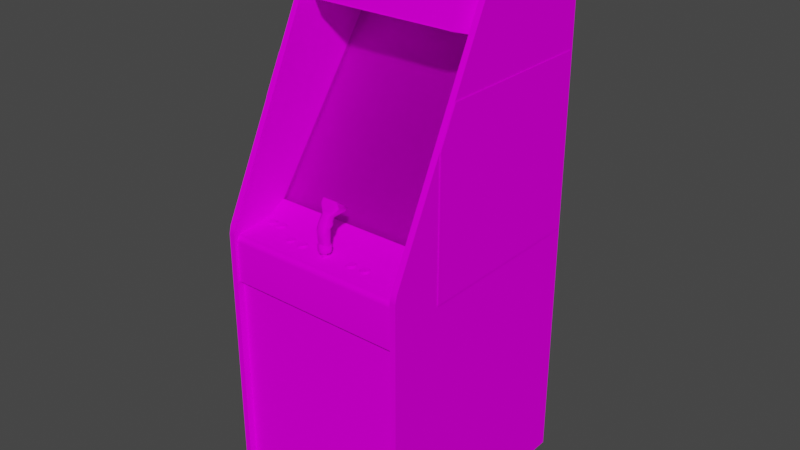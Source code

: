 # Source: cobra.blend  (saved by Blender 2.93.20; exported with 4.5.12 LTS)
import bpy
from mathutils import Matrix  # noqa: F401  (used for matrix-valued properties, if any)

bpy.ops.wm.read_factory_settings(use_empty=True)
scene = bpy.context.scene
scene.name = 'Scene'

# ---- images (referenced by path relative to the original .blend; pixels are not part of the script)
import os
ASSET_DIR = os.environ.get("B2B_ASSET_DIR", "")  # directory of the original .blend (textures are referenced by path, not embedded)
HERE = os.path.dirname(os.path.abspath(__file__))  # packed textures are extracted next to this script under _unpacked/

def load_image(name, relpath, width, height, colorspace="sRGB"):
    """Load a texture the original file referenced (path relative to the .blend, or extracted next to this script)."""
    p = next((c for c in (os.path.join(HERE, relpath), os.path.join(ASSET_DIR, relpath)) if relpath and os.path.exists(c)), "")
    if p:
        img = bpy.data.images.load(p, check_existing=True)
        img.name = name
    else:  # same state as the original file: an image datablock whose file is absent (Cycles renders it pink)
        img = bpy.data.images.new(name, width, height)
        img.source = "FILE"
        img.filepath = "//" + (relpath or name)
    img.colorspace_settings.name = colorspace
    return img
img_cobramarqueemap_tiff = load_image('cobramarqueemap.TIFF', 'cobramarqueemap.TIFF', 1024, 1024, 'sRGB')
img_cobrasnapmap_tiff = load_image('cobrasnapmap.TIFF', 'cobrasnapmap.TIFF', 1024, 1024, 'sRGB')
img_cobraglassblack_tiff = load_image('cobraglassblack.TIFF', 'cobraglassblack.TIFF', 1024, 1024, 'sRGB')
img_cobrabezelmap_tiff = load_image('cobrabezelmap.TIFF', 'cobrabezelmap.TIFF', 1024, 1024, 'sRGB')
img_cobraall_tiff = load_image('cobraall.TIFF', 'cobraall.TIFF', 1024, 1024, 'sRGB')

# ---- materials (node trees are filled in below, after node groups)
mat_cobramarquee = bpy.data.materials.new('cobramarquee')
mat_cobramarquee.use_transparent_shadow = False
mat_cobramarquee.roughness = 0.8807
mat_cobramarquee.specular_intensity = 0.0
mat_cobrasnap = bpy.data.materials.new('cobrasnap')
mat_cobrasnap.use_transparent_shadow = False
mat_cobrasnap.roughness = 0.8807
mat_cobrasnap.specular_intensity = 0.0
mat_cobraglass = bpy.data.materials.new('cobraglass')
mat_cobraglass.use_transparent_shadow = False
mat_cobraglass.roughness = 0.8807
mat_cobraglass.specular_intensity = 0.0
mat_cobrabezel = bpy.data.materials.new('cobrabezel')
mat_cobrabezel.use_transparent_shadow = False
mat_cobrabezel.roughness = 0.8807
mat_cobrabezel.specular_intensity = 0.0
mat_cobraall = bpy.data.materials.new('cobraall')
mat_cobraall.use_transparent_shadow = False
mat_cobraall.roughness = 0.8807
mat_cobraall.specular_intensity = 0.0

# ---- node groups
ng_auto_smooth = bpy.data.node_groups.new('Auto Smooth', 'GeometryNodeTree')
_s = ng_auto_smooth.interface.new_socket(name='Geometry', in_out='OUTPUT', socket_type='NodeSocketGeometry')
_s = ng_auto_smooth.interface.new_socket(name='Geometry', in_out='INPUT', socket_type='NodeSocketGeometry')
_s = ng_auto_smooth.interface.new_socket(name='Angle', in_out='INPUT', socket_type='NodeSocketFloat')
_s.subtype = 'ANGLE'
_s.min_value = 0.0
_s.max_value = 3.142
ng_auto_smooth.is_modifier = True
_N = ng_auto_smooth.nodes; _L = ng_auto_smooth.links
n0 = _N.new('NodeGroupOutput'); n0.name = 'Group Output'; n0.location = (480, -100)
n1 = _N.new('NodeGroupInput'); n1.name = 'Group Input'; n1.location = (-420, -300)
n2 = _N.new('NodeGroupInput'); n2.name = 'Group Input.001'; n2.location = (-60, -100)
n3 = _N.new('GeometryNodeSetShadeSmooth'); n3.name = 'Set Shade Smooth'; n3.location = (120, -100)
n3.domain = 'EDGE'
n4 = _N.new('GeometryNodeSetShadeSmooth'); n4.name = 'Set Shade Smooth.001'; n4.location = (300, -100)
n5 = _N.new('GeometryNodeInputMeshEdgeAngle'); n5.name = 'Edge Angle'; n5.location = (-420, -220)
n6 = _N.new('GeometryNodeInputEdgeSmooth'); n6.name = 'Is Edge Smooth'; n6.location = (-60, -160)
n7 = _N.new('GeometryNodeInputShadeSmooth'); n7.name = 'Is Face Smooth'; n7.location = (-240, -340)
n8 = _N.new('FunctionNodeBooleanMath'); n8.name = 'Boolean Math'; n8.location = (-60, -220)
n9 = _N.new('FunctionNodeCompare'); n9.name = 'Compare'; n9.location = (-240, -180)
n9.operation = 'LESS_EQUAL'
_L.new(n5.outputs[0], n9.inputs[0])
_L.new(n4.outputs[0], n0.inputs[0])
_L.new(n1.outputs[1], n9.inputs[1])
_L.new(n9.outputs[0], n8.inputs[0])
_L.new(n7.outputs[0], n8.inputs[1])
_L.new(n2.outputs[0], n3.inputs[0])
_L.new(n6.outputs[0], n3.inputs[1])
_L.new(n3.outputs[0], n4.inputs[0])
_L.new(n8.outputs[0], n3.inputs[2])
n0.is_active_output = True

# ---- material node trees
mat_cobramarquee.use_nodes = True; mat_cobramarquee.node_tree.nodes.clear()
_N = mat_cobramarquee.node_tree.nodes; _L = mat_cobramarquee.node_tree.links
n0 = _N.new('ShaderNodeBsdfPrincipled'); n0.name = 'Principled BSDF'; n0.location = (10, 300)
n0.distribution = 'GGX'
n0.subsurface_method = 'BURLEY'
n0.inputs[2].default_value = 0.8807
n0.inputs[3].default_value = 1.45
n0.inputs[13].default_value = 0.0
n0.inputs[27].default_value = (0.0, 0.0, 0.0, 1.0)
n0.inputs[28].default_value = 1.0
n1 = _N.new('ShaderNodeOutputMaterial'); n1.name = 'Material Output'; n1.location = (300, 300)
n2 = _N.new('ShaderNodeTexImage'); n2.name = 'Image Texture'; n2.location = (-300, 600)
n2.image = img_cobramarqueemap_tiff
_L.new(n0.outputs[0], n1.inputs[0])
_L.new(n2.outputs[0], n0.inputs[0])
n1.is_active_output = True
mat_cobrasnap.use_nodes = True; mat_cobrasnap.node_tree.nodes.clear()
_N = mat_cobrasnap.node_tree.nodes; _L = mat_cobrasnap.node_tree.links
n0 = _N.new('ShaderNodeBsdfPrincipled'); n0.name = 'Principled BSDF'; n0.location = (10, 300)
n0.distribution = 'GGX'
n0.subsurface_method = 'BURLEY'
n0.inputs[2].default_value = 0.8807
n0.inputs[3].default_value = 1.45
n0.inputs[13].default_value = 0.0
n0.inputs[27].default_value = (0.0, 0.0, 0.0, 1.0)
n0.inputs[28].default_value = 1.0
n1 = _N.new('ShaderNodeOutputMaterial'); n1.name = 'Material Output'; n1.location = (300, 300)
n2 = _N.new('ShaderNodeTexImage'); n2.name = 'Image Texture'; n2.location = (-300, 600)
n2.image = img_cobrasnapmap_tiff
_L.new(n0.outputs[0], n1.inputs[0])
_L.new(n2.outputs[0], n0.inputs[0])
n1.is_active_output = True
mat_cobraglass.use_nodes = True; mat_cobraglass.node_tree.nodes.clear()
_N = mat_cobraglass.node_tree.nodes; _L = mat_cobraglass.node_tree.links
n0 = _N.new('ShaderNodeBsdfPrincipled'); n0.name = 'Principled BSDF'; n0.location = (10, 300)
n0.distribution = 'GGX'
n0.subsurface_method = 'BURLEY'
n0.inputs[2].default_value = 0.8807
n0.inputs[3].default_value = 1.45
n0.inputs[4].default_value = 0.2
n0.inputs[13].default_value = 0.0
n0.inputs[27].default_value = (0.0, 0.0, 0.0, 1.0)
n0.inputs[28].default_value = 1.0
n1 = _N.new('ShaderNodeOutputMaterial'); n1.name = 'Material Output'; n1.location = (300, 300)
n2 = _N.new('ShaderNodeTexImage'); n2.name = 'Image Texture'; n2.location = (-300, 600)
n2.image = img_cobraglassblack_tiff
_L.new(n0.outputs[0], n1.inputs[0])
_L.new(n2.outputs[0], n0.inputs[0])
n1.is_active_output = True
mat_cobrabezel.use_nodes = True; mat_cobrabezel.node_tree.nodes.clear()
_N = mat_cobrabezel.node_tree.nodes; _L = mat_cobrabezel.node_tree.links
n0 = _N.new('ShaderNodeBsdfPrincipled'); n0.name = 'Principled BSDF'; n0.location = (10, 300)
n0.distribution = 'GGX'
n0.subsurface_method = 'BURLEY'
n0.inputs[2].default_value = 0.8807
n0.inputs[3].default_value = 1.45
n0.inputs[13].default_value = 0.0
n0.inputs[27].default_value = (0.0, 0.0, 0.0, 1.0)
n0.inputs[28].default_value = 1.0
n1 = _N.new('ShaderNodeOutputMaterial'); n1.name = 'Material Output'; n1.location = (300, 300)
n2 = _N.new('ShaderNodeTexImage'); n2.name = 'Image Texture'; n2.location = (-300, 600)
n2.image = img_cobrabezelmap_tiff
_L.new(n0.outputs[0], n1.inputs[0])
_L.new(n2.outputs[0], n0.inputs[0])
n1.is_active_output = True
mat_cobraall.use_nodes = True; mat_cobraall.node_tree.nodes.clear()
_N = mat_cobraall.node_tree.nodes; _L = mat_cobraall.node_tree.links
n0 = _N.new('ShaderNodeBsdfPrincipled'); n0.name = 'Principled BSDF'; n0.location = (10, 300)
n0.distribution = 'GGX'
n0.subsurface_method = 'BURLEY'
n0.inputs[2].default_value = 0.8807
n0.inputs[3].default_value = 1.45
n0.inputs[13].default_value = 0.0
n0.inputs[27].default_value = (0.0, 0.0, 0.0, 1.0)
n0.inputs[28].default_value = 1.0
n1 = _N.new('ShaderNodeOutputMaterial'); n1.name = 'Material Output'; n1.location = (300, 300)
n2 = _N.new('ShaderNodeTexImage'); n2.name = 'Image Texture'; n2.location = (-300, 600)
n2.image = img_cobraall_tiff
_L.new(n0.outputs[0], n1.inputs[0])
_L.new(n2.outputs[0], n0.inputs[0])
n1.is_active_output = True

# ---- world
world_world = bpy.data.worlds.new('World'); scene.world = world_world
world_world.use_nodes = True; world_world.node_tree.nodes.clear()
_N = world_world.node_tree.nodes; _L = world_world.node_tree.links
n0 = _N.new('ShaderNodeOutputWorld'); n0.name = 'World Output'; n0.location = (300, 300)
n1 = _N.new('ShaderNodeBackground'); n1.name = 'Background'; n1.location = (10, 300)
n1.inputs[0].default_value = (0.05088, 0.05088, 0.05088, 1.0)
_L.new(n1.outputs[0], n0.inputs[0])
n0.is_active_output = True
world_world.color = (0.05088, 0.05088, 0.05088)
world_world.use_sun_shadow = False
world_world.sun_shadow_jitter_overblur = 0.0

# ---- meshes
me_cobra = bpy.data.meshes.new('cobra')
me_cobra.from_pydata([(0.1098, 0.577, -0.4238), (0.1098, 0.665, -0.4238), (-0.04773, 0.577, -0.4238), (-0.04773, 0.665, -0.4238), (0.1786, 0.09759, -0.1787), (0.1794, 0.1978, -0.2455), (0.04618, 0.1998, -0.2364), (0.04736, 0.09798, -0.1708), (-0.08349, 0.197, -0.2455), (-0.08152, 0.2956, -0.3181), (-0.08113, 0.0972, -0.1783), (0.1782, 0.296, -0.3181), (0.04696, 0.2988, -0.3123), (0.04814, 0.3585, -0.3614), (0.2584, 0.09877, -0.1873), (-0.1475, 0.04298, -0.15), (-0.07681, 0.0363, -0.1402), (0.2477, 0.3459, -0.3633), (0.1762, 0.03669, -0.1402), (0.04893, 0.03512, -0.1335), (0.04893, 0.03512, -0.1343), (-0.07681, 0.0363, -0.1405), (-0.07759, 0.3546, -0.3641), (0.04814, 0.3581, -0.3622), (0.1758, 0.355, -0.3649), (-0.1581, 0.09759, -0.1873), (-0.1621, 0.1946, -0.2541), (-0.1617, 0.1946, -0.2549), (-0.1585, 0.2909, -0.324), (0.1754, 0.355, -0.3645), (0.258, 0.2921, -0.3236), (0.2611, 0.1958, -0.2541), (0.2615, 0.1954, -0.2549), (0.2587, 0.09838, -0.1881), (0.2485, 0.04376, -0.1504), (0.1762, 0.03669, -0.1409), (-0.1581, 0.09759, -0.1877), (0.258, 0.2917, -0.3244), (-0.1585, 0.2909, -0.3233), (-0.1483, 0.3451, -0.3633), (-0.07759, 0.3542, -0.3649), (0.2485, 0.04376, -0.1508), (0.2477, 0.3459, -0.3637), (-0.1479, 0.3451, -0.3637), (-0.1475, 0.04298, -0.1504), (0.3491, -0.0525, -0.03092), (0.3491, 0.4795, -0.4183), (-0.2631, 0.4795, -0.4183), (-0.2631, -0.0525, -0.03092), (0.3491, -0.05604, -0.03956), (0.3491, 0.476, -0.427), (-0.2631, 0.476, -0.427), (-0.2631, -0.05604, -0.03956), (0.3699, 0.8084, -0.6443), (0.3699, -0.06586, 0.1722), (0.3499, 0.8084, -0.6443), (-0.2627, -0.06586, 0.1722), (-0.2627, 0.8084, -0.6443), (-0.2827, -1.045, -0.6411), (-0.2627, -1.043, 0.1785), (0.3515, 0.799, -0.6341), (-0.2638, -1.041, -0.6199), (-0.2638, 0.799, -0.6341), (0.3515, -1.041, -0.6199), (-0.2638, 0.7777, -0.5971), (0.3699, -1.045, -0.6411), (0.3499, -1.045, -0.6411), (-0.2827, -1.043, 0.1785), (-0.2627, -1.045, -0.6411), (0.3487, -1.043, 0.1534), (0.3487, -0.2541, 0.1534), (0.3727, 0.417, -0.06785), (0.3727, -0.181, -0.006165), (0.3727, -0.181, -0.6321), (-0.2851, 0.417, -0.06785), (-0.2851, -0.181, -0.6321), (-0.2851, -0.181, -0.006165), (-0.2662, -1.043, 0.1534), (-0.2851, 0.417, -0.6321), (0.3727, 0.417, -0.6321), (0.3499, -0.09298, 0.1785), (0.3699, -0.09298, 0.1785), (-0.2827, 0.8084, -0.6443), (-0.2827, 0.7872, -0.2498), (0.3491, 0.476, -0.4262), (-0.2611, 0.5612, -0.2022), (-0.2611, 0.476, -0.4262), (0.3491, 0.5612, -0.2022), (0.3515, 0.7938, -0.2706), (-0.2638, 0.7938, -0.2706), (-0.2662, -0.08315, 0.02763), (-0.2662, -0.09455, 0.1565), (0.3554, 0.8052, -0.2604), (-0.2623, 0.8052, -0.5735), (-0.2701, 0.8052, -0.2604), (0.3475, 0.8052, -0.5735), (0.3515, 0.7777, -0.5971), (0.3515, 0.786, -0.2969), (-0.2638, 0.786, -0.2969), (0.03046, 0.04298, 0.09482), (0.03007, 0.01665, 0.1129), (0.04854, 0.01665, 0.1129), (0.04893, 0.001326, 0.08814), (0.04893, -0.05368, 0.08971), (0.03046, 0.001326, 0.08774), (0.3487, -0.2541, 0.1695), (-0.2662, -0.1169, 0.1695), (0.01435, 0.08266, 0.0732), (0.06543, 0.08266, 0.07399), (0.01474, 0.05123, 0.03195), (0.05404, 0.03158, 0.02959), (0.04893, 0.03001, 0.07085), (0.03085, 0.03001, 0.07045), (0.0674, 0.04219, 0.03941), (0.05797, 0.0414, 0.08931), (0.05836, 0.03394, 0.07596), (0.04854, 0.04298, 0.09482), (-0.2151, -0.07962, 0.06063), (-0.1016, -0.08119, 0.08656), (-0.1149, -0.08197, 0.09403), (0.1401, -0.08158, 0.08499), (0.1472, -0.08315, 0.1046), (0.0391, -0.03679, 0.1003), (0.04068, -0.05172, 0.07988), (0.03989, -0.05015, 0.1243), (0.03989, -0.07058, 0.1231), (0.05443, -0.07097, 0.1176), (0.1912, -0.08158, 0.08499), (0.1778, -0.08197, 0.09285), (-0.05166, -0.08119, 0.08656), (-0.06502, -0.08197, 0.09403), (0.04814, -0.05133, 0.116), (0.04814, -0.02225, 0.1207), (0.03007, -0.05093, 0.1156), (0.03046, -0.05368, 0.08931), (0.05797, 0.01547, 0.107), (0.05797, -0.0525, 0.09639), (0.05797, 0.002897, 0.09482), (0.05757, -0.003782, 0.1141), (0.01396, 0.04219, 0.03863), (0.02182, 0.03394, 0.07556), (0.02142, 0.0414, 0.08853), (0.02182, 0.02412, 0.08342), (0.02142, 0.01547, 0.1066), (-0.1966, -0.07844, 0.04884), (0.3727, 0.2925, -0.006165), (-0.2851, 0.2925, -0.006165), (0.02142, -0.0525, 0.0956), (0.02103, -0.003782, 0.1133), (0.02142, 0.002897, 0.09442), (0.03007, -0.02225, 0.1204), (0.06622, 0.05123, 0.03273), (0.02732, 0.03158, 0.0292), (-0.04459, -0.08315, 0.1058), (0.2839, 0.5734, -0.1492), (-0.1959, 0.5734, -0.1492), (0.2851, 0.8052, -0.2081), (-0.1994, 0.8052, -0.2081), (0.05521, -0.07176, 0.08814), (0.06268, -0.05093, 0.1023), (0.04068, -0.07215, 0.08185), (0.04028, -0.08001, 0.09207), (0.02967, -0.07962, 0.1027), (0.05561, -0.05054, 0.118), (0.05639, -0.05172, 0.08656), (0.02182, 0.01193, 0.08264), (0.04893, 0.02294, 0.07831), (0.04893, 0.006434, 0.07281), (0.03046, 0.02294, 0.07792), (0.1267, -0.0859, 0.1007), (0.1259, -0.08551, 0.09639), (0.12, -0.08865, 0.09639), (0.02496, -0.05172, 0.08578), (0.02575, -0.07176, 0.08774), (0.01946, -0.07136, 0.1023), (0.02535, -0.07097, 0.1168), (0.1267, -0.08197, 0.09285), (0.01357, 0.06734, 0.08106), (0.05718, 0.05162, 0.08774), (0.02221, 0.05123, 0.08774), (-0.1173, -0.08747, 0.08617), (-0.1204, -0.08826, 0.09167), (-0.1149, -0.08512, 0.09364), (0.1754, -0.08983, 0.1078), (0.1802, -0.09022, 0.1117), (0.1833, -0.08669, 0.107), (-0.05048, -0.09062, 0.1152), (-0.04459, -0.09022, 0.1129), (-0.04773, -0.08669, 0.1082), (-0.05166, -0.08669, 0.1097), (-0.05559, -0.08669, 0.1097), (-0.05677, -0.09062, 0.1152), (-0.09449, -0.08512, 0.0901), (-0.09213, -0.08512, 0.09364), (-0.08663, -0.08826, 0.09167), (-0.1947, -0.08158, 0.04491), (-0.1915, -0.08119, 0.04216), (-0.1943, -0.08394, 0.03706), (0.3699, 0.8084, -0.2859), (0.01789, -0.05093, 0.1015), (0.02417, -0.05054, 0.1172), (0.04028, -0.03639, 0.1031), (0.05836, 0.02412, 0.08381), (0.06072, -0.07136, 0.1031), (0.03243, -0.07922, 0.1105), (0.04775, -0.07922, 0.1105), (0.04736, -0.1535, 0.1094), (0.04343, 0.02569, 0.08814), (-0.1016, -0.08669, 0.1097), (-0.1055, -0.08669, 0.1097), (-0.1067, -0.09062, 0.1152), (-0.08545, -0.08865, 0.09757), (0.1472, -0.0863, 0.1042), (0.144, -0.08669, 0.107), (0.1472, -0.09022, 0.1117), (0.1291, -0.09022, 0.1117), (0.135, -0.09022, 0.1137), (0.1358, -0.08669, 0.1082), (0.07565, 0.0638, 0.07556), (0.02182, 0.05044, 0.08696), (0.05718, 0.05044, 0.08735), (-0.1876, -0.08315, 0.06456), (-0.1915, -0.08315, 0.06299), (-0.1943, -0.08669, 0.0677), (-0.1915, -0.07962, 0.06338), (-0.05166, -0.08472, 0.08617), (-0.04773, -0.08472, 0.08774), (-0.04459, -0.08747, 0.08224), (-0.06738, -0.08747, 0.08617), (-0.07052, -0.08826, 0.09167), (-0.06502, -0.08512, 0.09364), (-0.03673, -0.08826, 0.09167), (-0.03987, -0.08747, 0.08617), (-0.04459, -0.08512, 0.0901), (-0.04223, -0.08512, 0.09364), (-0.04184, -0.08551, 0.09796), (-0.03594, -0.08865, 0.09757), (0.3487, -0.08315, 0.02763), (-0.2662, -0.04779, -0.03328), (0.3499, 0.7872, -0.2498), (0.3499, -0.06586, 0.1722), (0.3699, -1.043, 0.1785), (-0.2827, -0.09298, 0.1785), (0.04736, 0.02608, 0.0956), (0.04343, 0.02687, 0.1031), (0.02614, 0.009184, 0.07753), (0.2014, -0.08551, 0.09639), (0.2006, -0.0859, 0.1007), (0.2061, -0.08944, 0.1023), (0.1923, -0.09022, 0.1137), (0.1982, -0.09022, 0.1117), (0.1951, -0.08669, 0.107), (0.03635, 0.02804, 0.07871), (-0.2155, -0.08669, 0.0677), (-0.2104, -0.0863, 0.06377), (-0.2151, -0.08315, 0.06024), (-0.2379, -0.0863, 0.06377), (-0.2332, -0.08669, 0.0677), (-0.2304, -0.08315, 0.06299), (0.2073, -0.08865, 0.09639), (0.1912, -0.08472, 0.0846), (0.1951, -0.08472, 0.08617), (0.1982, -0.08747, 0.08067), (-0.2265, -0.08119, 0.04059), (-0.2222, -0.08119, 0.04059), (-0.2214, -0.08355, 0.0347), (-0.2355, -0.08197, 0.04845), (-0.2336, -0.08158, 0.04491), (-0.2379, -0.08433, 0.04059), (-0.06738, -0.08983, 0.109), (-0.06266, -0.09022, 0.1129), (-0.05952, -0.08669, 0.1082), (-0.06502, -0.0859, 0.1019), (-0.0658, -0.08551, 0.09796), (-0.0717, -0.08865, 0.09757), (0.1413, -0.08708, 0.07871), (0.135, -0.08708, 0.07871), (0.1358, -0.08472, 0.0846), (0.155, -0.08826, 0.0901), (0.1519, -0.08787, 0.0846), (0.1472, -0.08512, 0.08892), (0.02064, 0.07912, 0.07635), (0.05875, 0.07873, 0.07635), (0.004921, 0.0638, 0.07438), (0.1802, -0.0863, 0.1042), (0.1723, -0.08826, 0.0901), (0.1715, -0.08865, 0.09639), (0.1774, -0.08551, 0.09639), (-0.1684, -0.08472, 0.04649), (-0.1715, -0.08433, 0.04099), (-0.1762, -0.08158, 0.04491), (-0.1735, -0.08197, 0.05277), (-0.1743, -0.08237, 0.0567), (-0.1684, -0.0859, 0.05867), (0.1923, -0.08708, 0.07871), (0.1861, -0.08708, 0.07871), (0.1872, -0.08472, 0.0846), (0.1802, -0.08512, 0.08892), (0.1833, -0.08472, 0.08617), (0.1802, -0.08747, 0.08067), (-0.1126, -0.08512, 0.0901), (-0.09449, -0.08747, 0.08224), (-0.1004, -0.08708, 0.07988), (-0.1016, -0.08472, 0.08617), (-0.2021, -0.08472, 0.04649), (-0.2033, -0.08512, 0.05238), (-0.1974, -0.08197, 0.05277), (-0.1966, -0.08237, 0.0567), (0.1491, -0.08551, 0.09246), (0.1491, -0.08276, 0.1007), (0.3487, -0.04779, -0.03328), (0.05757, -0.05172, 0.1097), (-0.1216, -0.08865, 0.09757), (-0.1204, -0.08944, 0.1039), (-0.1149, -0.0859, 0.1019), (-0.1821, -0.08355, 0.0347), (-0.1884, -0.08355, 0.0347), (-0.1876, -0.08119, 0.04099), (-0.1794, -0.08119, 0.04216), (0.02103, -0.05172, 0.1094), (0.1244, -0.08787, 0.0846), (0.1212, -0.08826, 0.0901), (0.1267, -0.08551, 0.09246), (0.1287, -0.08512, 0.08892), (0.0391, -0.1535, 0.1094), (0.03478, -0.1539, 0.1019), (0.3499, -1.043, 0.1785), (-0.2627, 0.7872, -0.2498), (0.3699, 0.7872, -0.2498), (-0.1766, -0.08669, 0.0677), (-0.1715, -0.0863, 0.06377), (-0.1762, -0.08276, 0.06024), (-0.1884, -0.08669, 0.07006), (-0.2065, -0.08551, 0.05199), (-0.2076, -0.08472, 0.04609), (-0.2132, -0.08197, 0.04845), (-0.2132, -0.08276, 0.0567), (0.04775, -0.07962, 0.0956), (-0.2155, -0.08394, 0.03666), (-0.2183, -0.08119, 0.04216), (-0.2151, -0.08158, 0.04491), (-0.2104, -0.08433, 0.04059), (0.03635, 0.007612, 0.06574), (0.1318, -0.08669, 0.107), (-0.1004, -0.09062, 0.1152), (-0.09449, -0.09022, 0.1129), (-0.09763, -0.08669, 0.1082), (-0.05048, -0.08708, 0.07988), (-0.05166, -0.08355, 0.1101), (0.05364, 0.009184, 0.07792), (0.05836, 0.01193, 0.08342), (-0.2336, -0.08315, 0.06024), (-0.241, -0.08472, 0.04609), (-0.2422, -0.08551, 0.05199), (-0.2363, -0.08237, 0.05238), (0.1212, -0.08944, 0.1023), (-0.03987, -0.08983, 0.109), (-0.03673, -0.08944, 0.1039), (-0.04223, -0.0859, 0.1019), (-0.2273, -0.08355, 0.0347), (-0.2332, -0.08394, 0.03666), (-0.2304, -0.08119, 0.04216), (0.2061, -0.08826, 0.0901), (0.203, -0.08787, 0.0846), (0.1986, -0.08512, 0.08892), (0.04264, 0.02019, 0.06613), (0.03635, 0.03158, 0.0681), (0.04264, 0.03158, 0.06849), (0.1519, -0.08983, 0.1078), (-0.2183, -0.08315, 0.06299), (-0.2222, -0.08355, 0.06417), (-0.2214, -0.08708, 0.06967), (0.1986, -0.0863, 0.1042), (0.1833, -0.08355, 0.107), (-0.2827, 0.8084, -0.2859), (-0.2627, 0.8084, -0.2859), (0.3499, 0.8084, -0.2859), (-0.09213, -0.0859, 0.1019), (-0.09449, -0.0863, 0.1054), (-0.08977, -0.08983, 0.109), (-0.09449, -0.08158, 0.09049), (-0.09134, -0.08237, 0.09835), (0.06582, 0.06812, 0.08067), (0.3487, -0.1169, 0.1695), (-0.1126, -0.09022, 0.1129), (-0.1094, -0.08669, 0.1082), (-0.1126, -0.0863, 0.1054), (-0.1173, -0.08983, 0.109), (0.03085, 0.006434, 0.07242), (-0.05952, -0.08472, 0.08774), (-0.05559, -0.08472, 0.08617), (-0.05677, -0.08708, 0.07988), (-0.06305, -0.08512, 0.0901), (0.1401, -0.08472, 0.0846), (0.144, -0.08472, 0.08617), (0.1472, -0.08747, 0.08067), (0.1358, -0.08158, 0.08499), (-0.09763, -0.08472, 0.08774), (-0.1055, -0.08472, 0.08617), (-0.06502, -0.08276, 0.1023), (-0.05952, -0.08355, 0.1086), (-0.06305, -0.08315, 0.1058), (-0.06305, -0.0863, 0.1054), (0.1778, -0.0859, 0.1007), (-0.2662, -0.2541, 0.1695), (-0.2662, -0.2541, 0.1534), (-0.04223, -0.08197, 0.09403), (-0.04184, -0.08237, 0.09835), (-0.09763, -0.08355, 0.1086), (-0.1016, -0.08355, 0.1101), (-0.09213, -0.08276, 0.1023), (-0.1947, -0.07962, 0.06063), (-0.1966, -0.07922, 0.0571), (-0.1735, -0.07883, 0.05277), (-0.1094, -0.08355, 0.1086), (-0.1157, -0.08237, 0.09835), (-0.1157, -0.08551, 0.09796), (0.3487, -0.09455, 0.1565), (0.0391, 0.02608, 0.0956), (0.03046, 0.02608, 0.0956), (0.03478, 0.02687, 0.1031), (0.04343, -0.1531, 0.1168), (0.03478, -0.1531, 0.1168), (0.03635, 0.02019, 0.06613), (0.04264, 0.03079, 0.06063), (-0.1794, -0.08315, 0.06299), (-0.1833, -0.08315, 0.06456), (-0.1821, -0.08669, 0.07006), (-0.1743, -0.07922, 0.0571), (-0.1762, -0.07962, 0.06063), (-0.04459, -0.0863, 0.1054), (-0.2021, -0.0859, 0.05867), (-0.199, -0.0863, 0.06377), (-0.1947, -0.08276, 0.06024), (0.155, -0.08944, 0.1023), (0.1558, -0.08865, 0.09639), (0.1499, -0.08551, 0.09639), (-0.199, -0.08433, 0.04099), (-0.2273, -0.08708, 0.06967), (-0.08663, -0.08944, 0.1039), (-0.06266, -0.08747, 0.08224), (-0.07052, -0.08944, 0.1039), (-0.1067, -0.08708, 0.07988), (-0.1126, -0.08747, 0.08224), (-0.1094, -0.08472, 0.08774), (-0.1676, -0.08512, 0.05238), (0.1754, -0.08787, 0.0846), (0.1951, -0.08158, 0.08656), (0.2014, -0.08237, 0.09678), (-0.2355, -0.08276, 0.0567), (-0.2336, -0.07962, 0.06063), (-0.2355, -0.07962, 0.0567), (0.04264, 0.02804, 0.07871), (0.1358, -0.08355, 0.1086), (-0.2355, -0.07883, 0.04884), (-0.2304, -0.08001, 0.06299), (-0.2222, -0.08001, 0.06456), (0.1986, -0.08315, 0.1046), (0.1951, -0.08355, 0.107), (-0.1915, -0.07804, 0.04256), (-0.1833, -0.07804, 0.04099), (-0.1794, -0.07804, 0.04256), (0.03007, -0.003389, 0.1204), (0.04814, -0.003389, 0.1207), (0.04264, 0.007612, 0.06574), (0.04264, 0.00997, 0.07988), (0.03635, 0.00997, 0.07988), (0.1778, -0.08276, 0.1007), (0.1401, -0.08355, 0.1086), (-0.04773, -0.08158, 0.08774), (-0.04459, -0.08158, 0.09049), (-0.09213, -0.08197, 0.09403), (-0.09134, -0.08551, 0.09796), (-0.1762, -0.07844, 0.04531), (-0.1743, -0.08158, 0.04845), (-0.2222, -0.07804, 0.04099), (0.03046, -0.1535, 0.1094), (0.03478, 0.02569, 0.08814), (0.04343, -0.1539, 0.1019), (-0.05559, -0.08119, 0.08656), (-0.05952, -0.08158, 0.08774), (0.2006, -0.08276, 0.1007), (-0.1833, -0.08001, 0.06456), (0.1491, -0.0859, 0.1007), (0.1499, -0.08237, 0.09678), (0.1912, -0.08669, 0.1082), (0.1872, -0.08669, 0.1082), (0.1861, -0.09022, 0.1137), (0.1912, -0.08355, 0.1086), (0.2006, -0.08551, 0.09246), (0.1318, -0.08472, 0.08617), (-0.1833, -0.08119, 0.04099), (-0.1876, -0.07804, 0.04099), (-0.2124, -0.08237, 0.05238), (0.1802, -0.08315, 0.1046), (-0.2363, -0.07922, 0.05277), (-0.2627, -0.09298, 0.1785), (-0.2827, -0.06586, 0.1722), (0.1833, -0.08158, 0.08656), (0.1872, -0.08158, 0.08499), (0.1318, -0.08355, 0.107), (0.1287, -0.0863, 0.1042), (0.1267, -0.08276, 0.1007), (-0.1094, -0.08158, 0.08774), (-0.2304, -0.07804, 0.04256), (-0.1974, -0.07883, 0.05277), (-0.1966, -0.08158, 0.04845), (0.2006, -0.08197, 0.09285), (0.1986, -0.08158, 0.08892), (0.1472, -0.08158, 0.08892), (0.1491, -0.08197, 0.09285), (0.1318, -0.08158, 0.08656), (-0.09449, -0.08315, 0.1058), (0.03635, 0.0139, 0.06653), (0.04264, 0.0139, 0.06653), (0.03675, 0.03079, 0.06063), (-0.08977, -0.08747, 0.08617), (0.1291, -0.08747, 0.08067), (0.1723, -0.08944, 0.1023), (-0.2076, -0.0859, 0.05827), (0.1244, -0.08983, 0.1078), (0.203, -0.08983, 0.1078), (0.1413, -0.09022, 0.1137), (-0.241, -0.0859, 0.05827), (-0.1766, -0.08394, 0.03706), (-0.2265, -0.08355, 0.06417), (0.1778, -0.08551, 0.09246), (0.1401, -0.08669, 0.1082), (0.1774, -0.08237, 0.09678), (-0.2124, -0.07922, 0.05277), (-0.2132, -0.07962, 0.0567), (-0.09763, -0.08158, 0.08774), (0.144, -0.08158, 0.08656), (-0.2151, -0.07844, 0.04491), (-0.1149, -0.08276, 0.1023), (0.1872, -0.08355, 0.1086), (-0.1055, -0.08355, 0.1101), (-0.2183, -0.08001, 0.06299), (-0.2265, -0.07804, 0.04099), (-0.0658, -0.08237, 0.09835), (-0.1794, -0.07962, 0.06338), (0.1287, -0.08315, 0.1046), (-0.04223, -0.08276, 0.1023), (0.1259, -0.08237, 0.09678), (-0.1126, -0.08158, 0.09049), (-0.2183, -0.07804, 0.04256), (-0.1947, -0.07844, 0.04531), (-0.2336, -0.07844, 0.04491), (-0.2132, -0.07883, 0.04884), (0.144, -0.08355, 0.107), (-0.05559, -0.08355, 0.1101), (-0.2265, -0.08001, 0.06456), (0.1287, -0.08158, 0.08892), (-0.06305, -0.08158, 0.09049), (-0.1743, -0.07844, 0.04884), (-0.04773, -0.08355, 0.1086), (0.1802, -0.08158, 0.08892), (-0.1055, -0.08119, 0.08656), (-0.1876, -0.08001, 0.06456), (-0.1126, -0.08315, 0.1058), (0.2878, 0.8052, -0.2077), (0.2878, 0.5718, -0.1508), (0.3574, 0.7923, -0.2596), (-0.2646, 0.5597, -0.2007), (-0.1994, 0.5718, -0.1508), (-0.1994, 0.8052, -0.2077), (0.3574, 0.5593, -0.203), (-0.2646, 0.7931, -0.2576)], [], [(488, 535, 486, 485), (160, 123, 164, 158), (19, 16, 21, 20), (100, 462, 463, 101), (11, 5, 31, 30), (79, 71, 72, 73), (366, 252, 452, 367), (309, 121, 212, 483), (470, 406, 234, 233), (6, 7, 4, 5), (123, 160, 173, 172), (176, 552, 323, 322), (115, 202, 166, 111), (299, 446, 297, 298), (297, 526, 128, 556), (170, 322, 321, 171), (276, 517, 490, 277), (224, 411, 433, 222), (20, 35, 18, 19), (24, 23, 13), (26, 38, 28, 27), (13, 29, 24), (42, 24, 29), (168, 245, 165, 142), (35, 41, 34, 18), (416, 182, 181, 312), (16, 15, 44, 21), (14, 34, 41, 33), (116, 220, 219, 99), (149, 165, 245, 104), (43, 28, 38), (39, 22, 40), (367, 424, 515, 366), (29, 17, 42), (38, 39, 43), (40, 43, 39), (409, 536, 209, 208), (462, 150, 132, 463), (53, 328, 54), (82, 374, 375, 57), (57, 327, 56), (62, 89, 88, 60), (57, 59, 68), (53, 241, 65), (68, 59, 67, 58), (238, 90, 237, 310), (55, 66, 326), (54, 328, 239, 240), (82, 58, 67), (56, 327, 83, 497), (560, 565, 564, 561), (78, 75, 76, 74), (8, 10, 7, 6), (55, 326, 80), (53, 81, 241), (82, 67, 242), (57, 496, 59), (3, 2, 0, 1), (82, 497, 83), (90, 91, 417, 237), (55, 240, 239), (64, 61, 63, 96), (106, 404, 105, 383), (466, 342, 464, 465), (12, 6, 5, 11), (60, 63, 61, 62), (402, 271, 400, 401), (108, 151, 109, 107), (405, 77, 69, 70), (562, 560, 561, 566), (102, 137, 136, 103), (113, 114, 115), (114, 116, 101, 135), (130, 400, 153, 129), (120, 121, 484), (172, 122, 123), (208, 346, 408, 409), (176, 500, 121, 120), (129, 480, 130), (424, 365, 423, 515), (114, 135, 115), (341, 338, 339, 340), (139, 140, 141), (141, 142, 143), (460, 429, 413), (293, 445, 291, 292), (71, 145, 72), (74, 76, 146), (289, 524, 318, 290), (323, 490, 517, 320), (87, 154, 155), (87, 155, 85), (156, 94, 157), (156, 92, 94), (205, 125, 175, 204), (127, 457, 448), (201, 122, 199, 200), (142, 165, 148), (512, 408, 346, 378), (248, 259, 246, 247), (203, 159, 163, 126), (406, 407, 235, 234), (454, 451, 455), (34, 14, 4, 18), (177, 178, 179), (194, 516, 192, 193), (414, 409, 512), (475, 117, 529), (378, 346, 345, 379), (346, 208, 344, 345), (217, 343, 215, 216), (233, 234, 231, 232), (487, 249, 485, 486), (375, 327, 57), (374, 82, 83), (198, 328, 53), (376, 55, 239), (158, 337, 161, 160), (201, 124, 163), (325, 476, 419, 477), (202, 115, 135), (200, 175, 125, 124), (16, 10, 25, 15), (565, 567, 563, 564), (191, 186, 189, 190), (292, 331, 330, 293), (185, 284, 183, 184), (398, 303, 302, 442), (113, 218, 114), (308, 436, 435, 278), (29, 11, 30, 17), (303, 397, 301, 302), (182, 300, 180, 181), (142, 140, 112, 168), (433, 307, 431, 432), (11, 29, 13, 12), (415, 119, 182, 416), (499, 127, 260, 296), (348, 550, 190, 189), (65, 241, 326, 66), (557, 118, 303, 398), (399, 539, 273, 272), (206, 478, 207, 243), (150, 133, 131, 132), (202, 350, 349, 166), (214, 368, 212, 213), (486, 185, 184, 487), (252, 423, 513, 466), (349, 350, 137, 102), (196, 317, 316, 197), (290, 474, 288, 289), (395, 275, 393, 394), (134, 147, 149, 104), (322, 323, 320, 321), (250, 521, 372, 251), (188, 189, 186, 187), (358, 430, 356, 357), (371, 253, 369, 370), (174, 162, 204, 175), (141, 283, 139), (128, 373, 457, 127), (235, 358, 357, 236), (483, 212, 368, 434), (247, 372, 521, 248), (394, 280, 279, 395), (444, 398, 442, 443), (193, 472, 211, 194), (274, 441, 272, 273), (508, 507, 489, 364), (126, 205, 337, 203), (383, 417, 91, 106), (305, 431, 307, 306), (452, 465, 514, 365), (418, 477, 419, 420), (236, 231, 234, 235), (506, 195, 437, 304), (258, 351, 256, 257), (421, 206, 243, 244), (57, 68, 58, 82), (98, 64, 96, 97), (9, 22, 39, 38), (351, 449, 523, 256), (132, 311, 138), (392, 389, 440, 228), (391, 440, 389, 390), (32, 37, 30, 31), (36, 44, 15, 25), (361, 263, 359, 360), (319, 148, 149, 147), (466, 513, 342), (190, 271, 270, 191), (242, 67, 59, 496), (380, 471, 193, 192), (167, 349, 102), (137, 350, 138), (335, 493, 333, 334), (37, 42, 17, 30), (386, 314, 313, 387), (197, 437, 195, 196), (268, 352, 266, 267), (108, 107, 219, 220), (148, 319, 150), (477, 207, 478, 325), (80, 326, 241, 81), (158, 164, 159, 203), (525, 258, 257, 438), (171, 355, 169, 170), (373, 488, 457), (526, 297, 446, 285), (380, 118, 381), (327, 375, 374, 83), (282, 382, 178), (218, 108, 220), (418, 420, 244, 243), (492, 460, 491, 317), (254, 519, 336, 255), (187, 356, 430, 188), (219, 107, 283), (325, 478, 324, 476), (227, 347, 225, 226), (507, 448, 246, 489), (354, 266, 352, 353), (550, 400, 271, 190), (121, 549, 213, 212), (167, 166, 349), (135, 350, 202), (381, 410, 377, 472), (542, 153, 430, 358), (340, 335, 334, 341), (496, 56, 497, 242), (122, 201, 159, 164), (162, 174, 173), (337, 158, 203), (174, 199, 172, 173), (22, 13, 23, 40), (129, 153, 407), (151, 108, 218, 113), (436, 483, 434, 435), (199, 122, 172), (159, 201, 163), (200, 124, 201), (126, 163, 124, 125), (123, 122, 164), (120, 532, 394, 393), (314, 386, 559, 534), (401, 399, 272, 402), (129, 469, 226, 225), (473, 460, 413), (554, 413, 291, 474), (152, 139, 109), (461, 473, 290, 318), (548, 529, 493, 335), (324, 206, 421, 422), (6, 12, 9, 8), (162, 173, 160, 161), (418, 243, 207, 477), (281, 177, 178, 282), (110, 151, 113), (205, 126, 125), (252, 366, 423), (112, 111, 166, 168), (317, 491, 315, 316), (104, 388, 167, 102), (277, 393, 275, 276), (92, 95, 93, 94), (402, 272, 441, 269), (261, 364, 363, 262), (265, 359, 263, 264), (454, 455, 117, 475), (385, 209, 536, 414), (412, 505, 306, 307), (138, 135, 101, 463), (530, 117, 255, 336), (456, 551, 525, 370), (481, 457, 372, 247), (14, 31, 5, 4), (153, 555, 188, 430), (413, 428, 292, 291), (484, 309, 483, 436), (553, 480, 389, 392), (103, 134, 104, 102), (335, 340, 533, 548), (552, 511, 490, 323), (117, 537, 369, 255), (258, 525, 551, 455), (480, 479, 390, 389), (549, 468, 527, 213), (453, 500, 343, 217), (230, 392, 228, 229), (509, 510, 308, 280), (420, 419, 476, 422), (119, 414, 512, 118), (447, 508, 364, 261), (150, 319, 133), (142, 141, 140), (513, 423, 365, 514), (502, 543, 170, 169), (10, 8, 26, 25), (545, 533, 340, 339), (252, 466, 465, 452), (165, 149, 148), (114, 218, 220), (540, 482, 426, 425), (192, 397, 531, 380), (283, 141, 219), (392, 230, 130, 553), (546, 459, 196, 195), (112, 140, 139, 152), (31, 14, 33, 32), (373, 494, 284, 185), (111, 110, 113, 115), (110, 152, 109, 151), (556, 498, 298, 297), (504, 538, 263, 361), (558, 224, 222, 221), (544, 503, 444, 300), (370, 369, 537, 456), (452, 365, 367), (118, 531, 397, 303), (307, 433, 411, 412), (448, 481, 247, 246), (144, 224, 429, 460), (396, 120, 393, 277), (10, 16, 19, 7), (264, 339, 338, 265), (482, 558, 221, 426), (266, 354, 495, 454), (459, 492, 317, 196), (500, 541, 501, 343), (555, 348, 189, 188), (217, 527, 468, 453), (358, 235, 407, 542), (529, 530, 336, 493), (132, 131, 311), (55, 80, 240), (479, 129, 225, 390), (82, 242, 497), (81, 54, 240, 80), (138, 350, 135), (277, 490, 511, 396), (127, 498, 128), (176, 502, 500), (118, 503, 119), (475, 504, 454), (370, 525, 438, 371), (130, 399, 400), (144, 412, 224), (508, 127, 448), (509, 120, 484), (543, 176, 322, 170), (120, 511, 176), (118, 512, 381), (455, 456, 117), (398, 444, 503, 557), (224, 482, 429), (400, 348, 153), (142, 148, 143), (51, 52, 49, 50), (57, 56, 496), (53, 54, 81), (162, 161, 204), (423, 366, 515), (38, 26, 8, 9), (47, 48, 45, 46), (132, 138, 463), (300, 444, 443, 180), (27, 36, 25, 26), (219, 141, 99), (267, 361, 360, 268), (364, 489, 362, 363), (353, 523, 449, 354), (286, 518, 403, 287), (501, 169, 355, 520), (251, 485, 249, 250), (284, 403, 518, 183), (226, 233, 232, 227), (116, 114, 220), (148, 150, 462), (365, 424, 367), (331, 425, 329, 330), (209, 385, 384, 210), (472, 377, 439, 211), (343, 501, 520, 215), (493, 336, 519, 333), (397, 192, 516, 301), (296, 260, 294, 295), (273, 230, 229, 274), (99, 141, 143, 100), (251, 372, 457, 458), (138, 311, 136, 137), (255, 369, 253, 254), (491, 318, 524, 315), (489, 246, 259, 362), (280, 308, 278, 279), (390, 225, 347, 391), (427, 329, 425, 426), (314, 416, 312, 313), (298, 296, 295, 299), (213, 527, 522, 214), (306, 506, 304, 305), (287, 526, 285, 286), (161, 337, 205, 204), (222, 433, 432, 223), (271, 402, 269, 270), (527, 217, 216, 522), (100, 143, 148, 462), (387, 384, 385, 386), (379, 439, 377, 378), (223, 332, 221, 222), (210, 344, 208, 209), (426, 221, 332, 427), (262, 294, 260, 261), (199, 174, 175, 200), (414, 559, 386, 385), (467, 528, 287, 403), (318, 491, 460, 461), (144, 546, 195, 506), (361, 267, 547, 504), (451, 495, 354, 449), (70, 105, 404, 405), (429, 540, 425, 331), (128, 467, 373), (500, 468, 121), (117, 530, 529), (380, 531, 118), (470, 129, 407), (509, 532, 120), (129, 479, 480), (533, 475, 529), (119, 534, 414), (167, 388, 168, 166), (373, 535, 488), (460, 459, 144), (429, 428, 413), (84, 87, 85, 86), (475, 545, 339, 264), (185, 486, 535, 373), (22, 9, 12, 13), (541, 502, 169, 501), (458, 488, 485, 251), (436, 308, 510, 484), (471, 381, 472, 193), (539, 130, 230, 273), (449, 351, 450, 451), (233, 226, 469, 470), (416, 314, 534, 415), (528, 128, 526, 287), (55, 376, 198, 53), (474, 291, 445, 288), (296, 298, 498, 499), (244, 420, 422, 421), (331, 292, 428, 429), (119, 544, 300, 182), (112, 152, 110, 111), (410, 512, 378, 377), (455, 450, 351, 258), (328, 198, 376, 239), (473, 554, 474, 290), (505, 144, 506, 306), (280, 394, 532, 509), (403, 284, 494, 467), (454, 547, 267, 266), (514, 464, 342, 513), (7, 19, 18, 4), (261, 260, 127, 447), (104, 245, 388), (388, 245, 168), (465, 464, 514), (144, 505, 412), (414, 536, 409), (456, 537, 117), (475, 538, 504), (454, 495, 451), (508, 447, 127), (130, 539, 399), (500, 453, 468), (457, 481, 448), (482, 540, 429), (502, 541, 500), (128, 528, 467), (121, 309, 484), (153, 542, 407), (512, 410, 381), (176, 543, 502), (503, 544, 119), (533, 545, 475), (470, 469, 129), (127, 499, 498), (119, 415, 534), (510, 509, 484), (459, 546, 144), (504, 547, 454), (120, 396, 511), (507, 508, 448), (399, 401, 400), (406, 470, 407), (548, 533, 529), (471, 380, 381), (468, 549, 121), (460, 492, 459), (467, 494, 373), (409, 408, 512), (400, 550, 348), (455, 551, 456), (511, 552, 176), (480, 553, 130), (554, 473, 413), (348, 555, 153), (488, 458, 457), (451, 450, 455), (498, 556, 128), (118, 557, 503), (412, 411, 224), (224, 558, 482), (534, 559, 414), (473, 461, 460), (139, 283, 107, 109), (53, 65, 66, 55), (538, 475, 264, 263), (116, 99, 100, 101)])
me_cobra.polygons.foreach_set('use_smooth', [True] * 520)
me_cobra.polygons.foreach_set('material_index', [4, 4, 1, 4, 1, 4, 4, 4, 4, 1, 4, 4, 4, 4, 4, 4, 4, 4, 1, 1, 1, 1, 1, 4, 1, 4, 1, 1, 4, 4, 1, 1, 4, 1, 1, 1, 4, 4, 4, 4, 4, 4, 4, 4, 4, 4, 4, 4, 4, 4, 0, 4, 1, 4, 4, 4, 4, 0, 4, 4, 4, 4, 4, 4, 1, 4, 4, 4, 4, 0, 4, 4, 4, 4, 4, 4, 4, 4, 4, 4, 4, 4, 4, 4, 4, 4, 4, 4, 4, 4, 4, 4, 4, 4, 4, 4, 4, 4, 4, 4, 4, 4, 4, 1, 4, 4, 4, 4, 4, 4, 4, 4, 4, 4, 4, 4, 4, 4, 4, 4, 4, 4, 1, 0, 4, 4, 4, 4, 4, 4, 1, 4, 4, 4, 4, 1, 4, 4, 4, 4, 4, 4, 4, 4, 4, 4, 4, 4, 4, 4, 4, 4, 4, 4, 4, 4, 4, 4, 4, 4, 4, 4, 4, 4, 4, 4, 4, 4, 4, 4, 4, 4, 4, 4, 4, 4, 4, 4, 4, 4, 1, 4, 4, 4, 4, 1, 1, 4, 4, 4, 4, 4, 4, 4, 4, 4, 1, 4, 4, 4, 4, 4, 4, 4, 4, 4, 4, 4, 4, 4, 4, 4, 4, 4, 4, 4, 4, 4, 4, 4, 4, 4, 4, 4, 4, 4, 4, 4, 4, 4, 4, 4, 4, 4, 1, 4, 4, 4, 4, 4, 4, 4, 4, 4, 4, 4, 4, 4, 4, 4, 4, 4, 4, 1, 4, 4, 4, 4, 4, 4, 4, 4, 4, 4, 4, 4, 4, 4, 4, 4, 4, 4, 4, 4, 4, 1, 4, 4, 4, 4, 4, 4, 4, 4, 4, 4, 4, 4, 4, 4, 4, 4, 4, 4, 4, 4, 4, 1, 4, 4, 4, 4, 4, 4, 4, 4, 4, 4, 1, 4, 4, 4, 4, 4, 4, 4, 4, 4, 4, 4, 4, 4, 4, 1, 4, 4, 4, 4, 4, 4, 4, 4, 4, 4, 4, 4, 4, 4, 4, 4, 4, 4, 4, 4, 4, 4, 4, 4, 4, 4, 4, 4, 4, 4, 4, 4, 4, 3, 4, 4, 4, 4, 1, 2, 4, 4, 1, 4, 4, 4, 4, 4, 4, 4, 4, 4, 4, 4, 4, 4, 4, 4, 4, 4, 4, 4, 4, 4, 4, 4, 4, 4, 4, 4, 4, 4, 4, 4, 4, 4, 4, 4, 4, 4, 4, 4, 4, 4, 4, 4, 4, 4, 4, 4, 4, 4, 4, 4, 4, 4, 4, 4, 4, 4, 4, 4, 4, 4, 4, 4, 4, 4, 4, 4, 4, 4, 4, 1, 4, 4, 4, 4, 4, 4, 4, 4, 4, 4, 4, 4, 4, 4, 4, 4, 4, 4, 4, 4, 4, 4, 4, 4, 4, 1, 4, 4, 4, 4, 4, 4, 4, 4, 4, 4, 4, 4, 4, 4, 4, 4, 4, 4, 4, 4, 4, 4, 4, 4, 4, 4, 4, 4, 4, 4, 4, 4, 4, 4, 4, 4, 4, 4, 4, 4, 4, 4, 4, 4, 4, 4, 4, 4, 4, 4, 4, 4, 4, 4, 4, 4])
_uv = me_cobra.uv_layers.new(name='UVMap')
_uv.uv.foreach_set('vector', [0.7679, 0.754, 0.7679, 0.7623, 0.7679, 0.7623, 0.7679, 0.754, 0.8098, 0.634, 0.7791, 0.6367, 0.7791, 0.6256, 0.8098, 0.6256, 0.5, 0.05626, 0.2293, 0.06185, 0.2293, 0.06185, 0.5, 0.05626, 0.673, 0.5837, 0.7037, 0.5726, 0.7037, 0.5726, 0.673, 0.5837, 0.7763, 0.7763, 0.7791, 0.5028, 0.9521, 0.5028, 0.9437, 0.7707, 0.003238, 0.5363, 0.003238, 0.05347, 0.5781, 0.000447, 0.5781, 0.5363, 0.8042, 0.7651, 0.8042, 0.7651, 0.8042, 0.7651, 0.8042, 0.7651, 0.8823, 0.7344, 0.8712, 0.7372, 0.8712, 0.7372, 0.8823, 0.7344, 0.9102, 0.7372, 0.9019, 0.7344, 0.9019, 0.7344, 0.9102, 0.7372, 0.5, 0.5028, 0.5, 0.2265, 0.7763, 0.2293, 0.7791, 0.5028, 0.7791, 0.6367, 0.8098, 0.634, 0.8098, 0.6256, 0.7791, 0.6256, 0.9019, 0.7819, 0.9102, 0.7763, 0.9102, 0.7763, 0.9019, 0.7819, 0.6451, 0.6367, 0.6591, 0.6256, 0.6619, 0.634, 0.6507, 0.6451, 0.8377, 0.7763, 0.8265, 0.7847, 0.8182, 0.7763, 0.8237, 0.7707, 0.8182, 0.7763, 0.807, 0.7819, 0.807, 0.7819, 0.8182, 0.7763, 0.8907, 0.7819, 0.9019, 0.7819, 0.9075, 0.793, 0.8907, 0.7958, 0.9354, 0.7623, 0.9298, 0.7763, 0.9158, 0.7707, 0.9214, 0.7623, 0.8656, 0.6898, 0.8712, 0.6954, 0.8712, 0.6954, 0.8656, 0.6898, 0.5, 0.05626, 0.7707, 0.06185, 0.7707, 0.06185, 0.5, 0.05626, 0.7707, 0.9409, 0.5, 0.9493, 0.5, 0.9493, 0.04789, 0.5028, 0.05347, 0.7707, 0.05347, 0.7707, 0.04789, 0.5028, 0.5, 0.9493, 0.7707, 0.9409, 0.7707, 0.9409, 0.9214, 0.9214, 0.7707, 0.9409, 0.7707, 0.9409, 0.6619, 0.634, 0.6842, 0.6367, 0.6786, 0.6284, 0.6591, 0.6256, 0.7707, 0.06185, 0.9214, 0.08417, 0.9214, 0.08417, 0.7707, 0.06185, 0.7986, 0.7819, 0.807, 0.7819, 0.8126, 0.793, 0.7986, 0.7958, 0.2293, 0.06185, 0.0758, 0.08417, 0.0758, 0.08417, 0.2293, 0.06185, 0.9437, 0.2349, 0.9214, 0.08417, 0.9214, 0.08417, 0.9437, 0.2349, 0.6312, 0.6088, 0.62, 0.62, 0.62, 0.62, 0.6312, 0.6088, 0.6926, 0.6116, 0.6786, 0.6284, 0.6842, 0.6367, 0.6954, 0.62, 0.0758, 0.9214, 0.05347, 0.7707, 0.05347, 0.7707, 0.0758, 0.9214, 0.2293, 0.9409, 0.2293, 0.9409, 0.8042, 0.7651, 0.8042, 0.7651, 0.8042, 0.7651, 0.8042, 0.7651, 0.7707, 0.9409, 0.9214, 0.9214, 0.9214, 0.9214, 0.05347, 0.7707, 0.0758, 0.9214, 0.0758, 0.9214, 0.2293, 0.9409, 0.0758, 0.9214, 0.0758, 0.9214, 0.7679, 0.754, 0.7679, 0.7623, 0.7679, 0.7623, 0.7679, 0.754, 0.7037, 0.5726, 0.7344, 0.5754, 0.7344, 0.5754, 0.7037, 0.5726, 0.1177, 0.4386, 0.1149, 0.4386, 0.1093, 0.4358, 0.1177, 0.4386, 0.1149, 0.4386, 0.1149, 0.4386, 0.1177, 0.4386, 0.1177, 0.4386, 0.1149, 0.4386, 0.1093, 0.4358, 0.1456, 0.486, 0.1484, 0.486, 0.1484, 0.4777, 0.1456, 0.4777, 0.1177, 0.4386, 0.1093, 0.433, 0.1177, 0.433, 0.1177, 0.4386, 0.1093, 0.433, 0.1177, 0.433, 0.1177, 0.433, 0.1093, 0.433, 0.1093, 0.433, 0.1177, 0.433, 0.9828, 0.5307, 0.9019, 0.5307, 0.9019, 0.003238, 0.9828, 0.003238, 0.1177, 0.4386, 0.1177, 0.433, 0.1093, 0.433, 0.1093, 0.4358, 0.1149, 0.4386, 0.1149, 0.4386, 0.1093, 0.4358, 0.1177, 0.4386, 0.1177, 0.433, 0.1093, 0.433, 0.1093, 0.4358, 0.1149, 0.4386, 0.1149, 0.4386, 0.1093, 0.4358, 0.8656, 0.9996, 0.126, 0.9996, 0.126, 0.000447, 0.8656, 0.000447, -0.002344, 0.003238, 0.5726, 0.003238, 0.5726, 0.5419, -0.002344, 0.4888, 0.2181, 0.5028, 0.2209, 0.2293, 0.5, 0.2265, 0.5, 0.5028, 0.1177, 0.4386, 0.1093, 0.433, 0.1093, 0.4358, 0.1177, 0.4386, 0.1093, 0.4358, 0.1093, 0.433, 0.1177, 0.4386, 0.1093, 0.433, 0.1093, 0.4358, 0.1177, 0.4386, 0.1093, 0.4358, 0.1093, 0.433, 0.000447, 0.9996, 0.000447, 0.000447, 0.9996, 0.000447, 0.9996, 0.9996, 0.1177, 0.4386, 0.1093, 0.4358, 0.1149, 0.4386, 0.9019, 0.5307, 0.7344, 0.5307, 0.7344, 0.003238, 0.9019, 0.003238, 0.1177, 0.4386, 0.1093, 0.4358, 0.1149, 0.4386, 0.1093, 0.4833, 0.1065, 0.4833, 0.1065, 0.4805, 0.1093, 0.4805, 0.7149, 0.5307, 0.5893, 0.5307, 0.5893, 0.003238, 0.7149, 0.003238, 0.8042, 0.7651, 0.8042, 0.7651, 0.8042, 0.7651, 0.8042, 0.7651, 0.5, 0.7791, 0.5, 0.5028, 0.7791, 0.5028, 0.7763, 0.7763, 0.874, 0.3353, 0.874, 0.3353, 0.874, 0.3353, 0.874, 0.3353, 0.8712, 0.7763, 0.8656, 0.7707, 0.8656, 0.7707, 0.8712, 0.7763, 0.567, 0.6367, 0.6144, 0.7009, 0.6144, 0.7009, 0.567, 0.6367, 1.005, 0.5754, 1.544, 0.5754, 1.544, 0.9968, 1.005, 0.9968, 0.9996, 0.9996, 0.8656, 0.9996, 0.8656, 0.000447, 0.9996, 0.000447, 0.6954, 0.62, 0.6926, 0.6116, 0.7819, 0.6116, 0.7819, 0.6228, 0.6284, 0.6898, 0.634, 0.6172, 0.6451, 0.6367, 0.634, 0.6172, 0.6312, 0.6088, 0.673, 0.5837, 0.6758, 0.5921, 0.9019, 0.7819, 0.8656, 0.7707, 0.8712, 0.7372, 0.9214, 0.754, 0.9214, 0.754, 0.8712, 0.7372, 0.8907, 0.7316, 0.7791, 0.6256, 0.7568, 0.6061, 0.7791, 0.6367, 0.7679, 0.754, 0.7735, 0.7456, 0.7735, 0.7456, 0.7679, 0.754, 0.9019, 0.7819, 0.8656, 0.7707, 0.8712, 0.7372, 0.9214, 0.754, 0.9214, 0.754, 0.9158, 0.7707, 0.9019, 0.7819, 0.8042, 0.7651, 0.8042, 0.7651, 0.8042, 0.7651, 0.8042, 0.7651, 0.634, 0.6172, 0.6758, 0.5921, 0.6451, 0.6367, 0.9186, 0.6479, 0.927, 0.6591, 0.9158, 0.6647, 0.9102, 0.6591, 0.6284, 0.6898, 0.6451, 0.6367, 0.634, 0.6172, 0.634, 0.6172, 0.6591, 0.6256, 0.6758, 0.5921, 0.9186, 0.673, 0.8712, 0.6591, 0.8907, 0.6535, 0.874, 0.6423, 0.8907, 0.6395, 0.8907, 0.6535, 0.8795, 0.6535, 0.003238, 0.05347, 0.0758, 0.000447, 0.5781, 0.000447, -0.002344, 0.4888, 0.5726, 0.5419, 0.07022, 0.5419, 0.9186, 0.6479, 0.927, 0.6591, 0.9158, 0.6647, 0.9102, 0.6591, 0.9102, 0.7763, 0.9158, 0.7707, 0.9298, 0.7763, 0.9186, 0.7847, 0.5614, 0.9493, 0.5614, 0.9968, 0.9968, 0.9968, 0.5614, 0.9493, 0.9968, 0.9968, 0.9968, 0.9493, 0.8628, 0.3549, 0.8628, 0.3577, 0.8628, 0.3577, 0.8628, 0.3549, 0.8628, 0.3549, 0.8628, 0.3577, 0.8237, 0.5921, 0.8098, 0.5726, 0.8098, 0.5809, 0.8237, 0.5921, 0.8265, 0.754, 0.7791, 0.7372, 0.7986, 0.7316, 0.7568, 0.6005, 0.7568, 0.6061, 0.7791, 0.6033, 0.7791, 0.5809, 0.6591, 0.6256, 0.6786, 0.6284, 0.7065, 0.5837, 0.7791, 0.7372, 0.7735, 0.7456, 0.7735, 0.7456, 0.7791, 0.7372, 0.7819, 0.7205, 0.7986, 0.7205, 0.7986, 0.7316, 0.7875, 0.7344, 0.8098, 0.6033, 0.7791, 0.6033, 0.7791, 0.5809, 0.8098, 0.5809, 0.9019, 0.7344, 0.8907, 0.7316, 0.8907, 0.7316, 0.9019, 0.7344, 0.8991, 0.7009, 0.8795, 0.7009, 0.8656, 0.6898, 0.9214, 0.08417, 0.9437, 0.2349, 0.7763, 0.2293, 0.7707, 0.06185, 0.000447, 0.000447, 0.000447, 0.000447, 0.000447, 0.000447, 0.8126, 0.7205, 0.8265, 0.7288, 0.8182, 0.7372, 0.807, 0.7344, 0.7735, 0.7707, 0.7679, 0.754, 0.7791, 0.7372, 0.9186, 0.673, 0.8712, 0.6591, 0.8907, 0.6535, 0.7791, 0.7372, 0.7735, 0.7456, 0.7595, 0.7372, 0.7707, 0.7288, 0.7735, 0.7456, 0.7679, 0.754, 0.754, 0.7512, 0.7595, 0.7372, 0.8628, 0.7623, 0.8656, 0.7707, 0.8516, 0.7763, 0.8489, 0.7623, 0.9102, 0.7372, 0.9019, 0.7344, 0.9075, 0.7205, 0.9186, 0.7288, 0.754, 0.7623, 0.754, 0.7512, 0.7679, 0.754, 0.7679, 0.7623, 0.1149, 0.4386, 0.1149, 0.4386, 0.1177, 0.4386, 0.1149, 0.4386, 0.1177, 0.4386, 0.1149, 0.4386, 0.1149, 0.4386, 0.1149, 0.4386, 0.1177, 0.4386, 0.1149, 0.4386, 0.1177, 0.4386, 0.1149, 0.4386, 0.8098, 0.6256, 0.8237, 0.6144, 0.8237, 0.62, 0.8098, 0.634, 0.7568, 0.6005, 0.7791, 0.5698, 0.7791, 0.5809, -0.04421, 0.5419, -0.03862, 0.5419, -0.03862, 0.7651, -0.04421, 0.7651, 0.6591, 0.6256, 0.6451, 0.6367, 0.6758, 0.5921, 0.7791, 0.5809, 0.8098, 0.5809, 0.8098, 0.5726, 0.7791, 0.5698, 0.2293, 0.06185, 0.2209, 0.2293, 0.05347, 0.2349, 0.0758, 0.08417, 0.126, 0.9996, 0.000447, 0.9996, 0.000447, 0.000447, 0.126, 0.000447, 0.8489, 0.7623, 0.8489, 0.7512, 0.8628, 0.754, 0.8628, 0.7623, 0.8795, 0.6535, 0.8712, 0.6591, 0.8628, 0.6479, 0.874, 0.6423, 0.7735, 0.7707, 0.7791, 0.7763, 0.7707, 0.7847, 0.7595, 0.7763, 0.8265, 0.7623, 0.8265, 0.754, 0.8405, 0.7512, 0.8405, 0.7623, 0.6284, 0.6898, 0.5977, 0.6367, 0.634, 0.6172, 0.9019, 0.7344, 0.8907, 0.7316, 0.8907, 0.7205, 0.9075, 0.7205, 0.7707, 0.9409, 0.7763, 0.7763, 0.9437, 0.7707, 0.9214, 0.9214, 0.8265, 0.754, 0.8237, 0.7456, 0.8377, 0.7372, 0.8405, 0.7512, 0.807, 0.7819, 0.8182, 0.7763, 0.8265, 0.7847, 0.8126, 0.793, 0.6591, 0.6256, 0.6451, 0.6367, 0.6507, 0.6451, 0.6619, 0.634, 0.8712, 0.6954, 0.8795, 0.7009, 0.874, 0.7121, 0.8628, 0.7065, 0.7763, 0.7763, 0.7707, 0.9409, 0.5, 0.9493, 0.5, 0.7791, 0.7986, 0.7819, 0.807, 0.7819, 0.807, 0.7819, 0.7986, 0.7819, 0.8265, 0.7623, 0.8265, 0.754, 0.8265, 0.754, 0.8265, 0.7623, 0.8628, 0.754, 0.8628, 0.7623, 0.8628, 0.7623, 0.8628, 0.754, 0.1177, 0.433, 0.1093, 0.433, 0.1093, 0.433, 0.1177, 0.433, 0.8265, 0.7623, 0.8265, 0.754, 0.8265, 0.754, 0.8265, 0.7623, 0.8823, 0.7819, 0.8907, 0.7819, 0.8907, 0.7819, 0.8823, 0.7819, -0.02188, 0.5419, -0.01909, 0.5419, -0.01909, 0.7651, -0.02188, 0.7651, 0.7344, 0.5754, 0.7791, 0.5837, 0.7791, 0.5837, 0.7344, 0.5754, 0.6591, 0.6256, 0.6786, 0.6284, 0.6842, 0.6367, 0.6619, 0.634, 0.8516, 0.7372, 0.8628, 0.7288, 0.8712, 0.7372, 0.8656, 0.7456, 0.7679, 0.7623, 0.7735, 0.7707, 0.7595, 0.7763, 0.754, 0.7623, 0.8042, 0.7651, 0.8042, 0.7651, 0.8042, 0.7651, 0.8042, 0.7651, 0.6842, 0.6367, 0.6786, 0.6284, 0.6926, 0.6116, 0.6954, 0.62, 0.9158, 0.6898, 0.9186, 0.6814, 0.9326, 0.6842, 0.927, 0.6954, 0.9102, 0.6591, 0.8991, 0.6535, 0.9047, 0.6423, 0.9186, 0.6479, 0.9298, 0.7372, 0.9354, 0.7512, 0.9214, 0.754, 0.9158, 0.7456, 0.7819, 0.6228, 0.7819, 0.6116, 0.6926, 0.6116, 0.6954, 0.62, 0.9019, 0.7819, 0.9102, 0.7763, 0.9186, 0.7847, 0.9075, 0.793, 0.7595, 0.7372, 0.7707, 0.7288, 0.7791, 0.7372, 0.7735, 0.7456, 0.8656, 0.7456, 0.8628, 0.754, 0.8489, 0.7512, 0.8516, 0.7372, 0.8823, 0.7344, 0.8712, 0.7372, 0.8628, 0.7288, 0.8768, 0.7205, 0.8461, 0.6702, 0.8516, 0.6591, 0.8656, 0.6647, 0.86, 0.673, 0.8098, 0.6033, 0.8237, 0.6033, 0.8237, 0.5921, 0.8098, 0.5809, 0.634, 0.6172, 0.5977, 0.6367, 0.6284, 0.6898, 0.807, 0.7819, 0.7735, 0.7707, 0.7791, 0.7372, 0.8265, 0.754, 0.8907, 0.7316, 0.8823, 0.7344, 0.8768, 0.7205, 0.8907, 0.7205, 0.8823, 0.7344, 0.8712, 0.7372, 0.8628, 0.7288, 0.8768, 0.7205, 0.7875, 0.7344, 0.7791, 0.7372, 0.7707, 0.7288, 0.7819, 0.7205, 0.9158, 0.7456, 0.9102, 0.7372, 0.9186, 0.7288, 0.9298, 0.7372, 0.8237, 0.7707, 0.8265, 0.7623, 0.8405, 0.7623, 0.8377, 0.7763, 0.807, 0.7344, 0.7986, 0.7316, 0.7986, 0.7205, 0.8126, 0.7205, 0.8907, 0.7958, 0.8768, 0.793, 0.8823, 0.7819, 0.8907, 0.7819, 0.8182, 0.7372, 0.807, 0.7344, 0.807, 0.7344, 0.8182, 0.7372, 0.8098, 0.5809, 0.8237, 0.5921, 0.8237, 0.6144, 0.8098, 0.6033, 0.7149, 0.003238, 0.7344, 0.003238, 0.7344, 0.5307, 0.7149, 0.5307, 0.8907, 0.7149, 0.874, 0.7121, 0.8795, 0.7009, 0.8907, 0.7037, 0.8042, 0.7651, 0.8042, 0.7651, 0.8042, 0.7651, 0.8042, 0.7651, -0.03025, 0.7651, -0.04421, 0.7651, -0.03862, 0.7651, -0.03304, 0.7651, 0.8907, 0.7205, 0.9075, 0.7205, 0.9019, 0.7344, 0.8907, 0.7316, 0.8991, 0.7009, 0.9102, 0.6954, 0.9186, 0.7065, 0.9047, 0.7121, 0.8656, 0.6898, 0.8712, 0.6954, 0.8628, 0.7065, 0.8516, 0.6954, -0.02746, 0.5419, -0.02188, 0.5419, -0.02188, 0.7651, -0.02746, 0.7651, 0.1177, 0.4386, 0.1177, 0.433, 0.1177, 0.433, 0.1177, 0.4386, 0.09533, 0.4079, 0.09533, 0.4079, 0.09533, 0.4107, 0.09533, 0.4107, 0.2209, 0.7763, 0.2293, 0.9409, 0.0758, 0.9214, 0.05347, 0.7707, 0.8712, 0.6954, 0.8795, 0.7009, 0.874, 0.7121, 0.8628, 0.7065, 0.7344, 0.5754, 0.7791, 0.5921, 0.7065, 0.5837, 0.9102, 0.7763, 0.9158, 0.7707, 0.9298, 0.7763, 0.9186, 0.7847, 0.9354, 0.7623, 0.9298, 0.7763, 0.9158, 0.7707, 0.9214, 0.7623, 0.9521, 0.5028, 0.9437, 0.7707, 0.9437, 0.7707, 0.9521, 0.5028, 0.05347, 0.2349, 0.0758, 0.08417, 0.0758, 0.08417, 0.05347, 0.2349, 0.9158, 0.6898, 0.9186, 0.6814, 0.9326, 0.6842, 0.927, 0.6954, 0.7791, 0.5921, 0.7065, 0.5837, 0.6926, 0.6116, 0.7819, 0.6116, 0.8042, 0.7651, 0.8042, 0.7651, 0.8042, 0.7651, 0.8628, 0.7623, 0.8656, 0.7707, 0.8516, 0.7763, 0.8489, 0.7623, 0.1093, 0.4358, 0.1093, 0.433, 0.1093, 0.433, 0.1093, 0.4358, 0.8182, 0.7372, 0.807, 0.7344, 0.807, 0.7344, 0.8182, 0.7372, 0.687, 0.6423, 0.6842, 0.6367, 0.6954, 0.62, 0.6926, 0.6116, 0.6786, 0.6284, 0.7065, 0.5837, 0.8991, 0.6535, 0.8907, 0.6535, 0.8907, 0.6395, 0.9047, 0.6423, 0.9437, 0.7707, 0.9214, 0.9214, 0.9214, 0.9214, 0.9437, 0.7707, 0.7791, 0.7763, 0.7875, 0.7819, 0.7819, 0.793, 0.7707, 0.7847, 0.927, 0.6954, 0.9186, 0.7065, 0.9102, 0.6954, 0.9158, 0.6898, 0.9186, 0.7065, 0.9047, 0.7121, 0.8991, 0.7009, 0.9102, 0.6954, 0.567, 0.6367, 0.567, 0.6367, 0.62, 0.62, 0.62, 0.62, 0.7065, 0.5837, 0.7791, 0.5921, 0.7344, 0.5754, -0.04421, 0.7651, -0.047, 0.7651, -0.047, 0.5419, -0.04421, 0.5419, 0.1093, 0.4358, 0.1093, 0.433, 0.1093, 0.433, 0.1093, 0.4358, 0.8098, 0.6256, 0.7791, 0.6256, 0.7791, 0.6033, 0.8098, 0.6033, 0.86, 0.6814, 0.8656, 0.6898, 0.8516, 0.6954, 0.8461, 0.6842, 0.8907, 0.7958, 0.8768, 0.793, 0.8823, 0.7819, 0.8907, 0.7819, 0.7735, 0.7707, 0.7679, 0.754, 0.7791, 0.7372, 0.807, 0.7819, 0.8182, 0.7763, 0.8265, 0.7847, 0.8126, 0.793, 0.8182, 0.7372, 0.8265, 0.754, 0.7986, 0.7316, 0.1149, 0.4386, 0.1149, 0.4386, 0.1149, 0.4386, 0.1149, 0.4386, 0.000447, 0.000447, 0.000447, 0.000447, 0.000447, 0.000447, 0.5977, 0.6367, 0.567, 0.6367, 0.62, 0.62, -0.03025, 0.7651, -0.03304, 0.7651, -0.02746, 0.7651, -0.02188, 0.7651, 0.9186, 0.6814, 0.9186, 0.673, 0.9186, 0.673, 0.9186, 0.6814, 0.8628, 0.6479, 0.874, 0.6423, 0.8795, 0.6535, 0.8712, 0.6591, 0.8516, 0.7372, 0.8628, 0.7288, 0.8712, 0.7372, 0.8656, 0.7456, 0.62, 0.62, 0.567, 0.6367, 0.5977, 0.6367, -0.04421, 0.5419, -0.047, 0.5419, -0.03025, 0.5419, -0.03862, 0.5419, 0.9298, 0.7372, 0.9354, 0.7512, 0.9214, 0.754, 0.9158, 0.7456, 0.807, 0.7344, 0.7986, 0.7316, 0.7986, 0.7316, 0.807, 0.7344, 0.8907, 0.7037, 0.8991, 0.7009, 0.9047, 0.7121, 0.8907, 0.7149, 0.8628, 0.7623, 0.8656, 0.7707, 0.8656, 0.7707, 0.8628, 0.7623, 0.8712, 0.7372, 0.8656, 0.7456, 0.8656, 0.7456, 0.8712, 0.7372, 0.687, 0.6423, 0.6619, 0.634, 0.6842, 0.6367, 0.6758, 0.5921, 0.6786, 0.6284, 0.6591, 0.6256, 0.7986, 0.7316, 0.7875, 0.7344, 0.7875, 0.7344, 0.7986, 0.7316, 0.8823, 0.7344, 0.8712, 0.7372, 0.8712, 0.7372, 0.8823, 0.7344, 0.9102, 0.6591, 0.8991, 0.6535, 0.9047, 0.6423, 0.9186, 0.6479, 0.1093, 0.4358, 0.1093, 0.4358, 0.1093, 0.4358, 0.1093, 0.4358, 0.7568, 0.6061, 0.7568, 0.6005, 0.7791, 0.6033, 0.7791, 0.6256, 0.8237, 0.6033, 0.8098, 0.6033, 0.8098, 0.6256, 0.8237, 0.6144, 0.8098, 0.6256, 0.8098, 0.6033, 0.8098, 0.6033, 0.7791, 0.6033, 0.7791, 0.6256, 0.8098, 0.6256, 0.2293, 0.9409, 0.5, 0.9493, 0.5, 0.9493, 0.2293, 0.9409, 0.9214, 0.754, 0.8712, 0.7372, 0.8907, 0.7316, 0.6144, 0.7009, 0.567, 0.6367, 0.5977, 0.6367, 0.6284, 0.6898, 0.8907, 0.7316, 0.8823, 0.7344, 0.8768, 0.7205, 0.8907, 0.7205, 0.7791, 0.6033, 0.7568, 0.6061, 0.7791, 0.6256, 0.7791, 0.6033, 0.7568, 0.6005, 0.7791, 0.5809, 0.7791, 0.5809, 0.7791, 0.5698, 0.7568, 0.6005, 0.8098, 0.5809, 0.7791, 0.5809, 0.7791, 0.5698, 0.8098, 0.5726, 0.7791, 0.6367, 0.7568, 0.6061, 0.7791, 0.6256, 0.9214, 0.754, 0.9158, 0.7456, 0.9158, 0.7456, 0.9214, 0.754, 0.7875, 0.7819, 0.7791, 0.7763, 0.7791, 0.7763, 0.7875, 0.7819, 0.8712, 0.7763, 0.8823, 0.7819, 0.8823, 0.7819, 0.8712, 0.7763, 0.9214, 0.754, 0.9158, 0.7456, 0.9158, 0.7456, 0.9214, 0.754, 0.9102, 0.6591, 0.9186, 0.673, 0.8907, 0.6535, 0.8991, 0.6535, 0.8907, 0.6535, 0.8907, 0.6535, 0.8991, 0.6535, 0.6451, 0.7037, 0.6284, 0.6898, 0.6144, 0.7009, 0.9158, 0.6647, 0.9102, 0.6591, 0.9102, 0.6591, 0.9158, 0.6647, 0.8991, 0.6535, 0.8907, 0.6535, 0.8907, 0.6535, 0.8991, 0.6535, -0.03025, 0.5419, -0.02188, 0.5419, -0.02746, 0.5419, -0.03304, 0.5419, 0.5, 0.5028, 0.5, 0.7791, 0.2209, 0.7763, 0.2181, 0.5028, 0.8237, 0.6033, 0.8098, 0.6256, 0.8098, 0.634, 0.8237, 0.62, -0.03025, 0.7651, -0.02188, 0.7651, -0.047, 0.7651, -0.04421, 0.7651, 0.5865, 0.8014, 0.567, 0.7679, 0.6926, 0.7205, 0.6981, 0.7986, 0.6451, 0.7037, 0.6144, 0.7009, 0.6284, 0.6898, 0.8237, 0.5921, 0.8098, 0.5809, 0.8098, 0.5726, 0.8042, 0.7651, 0.8042, 0.7651, 0.8042, 0.7651, 0.6507, 0.6451, 0.6507, 0.6451, 0.6619, 0.634, 0.6619, 0.634, 0.9186, 0.6814, 0.9186, 0.673, 0.9326, 0.6702, 0.9326, 0.6842, 0.6954, 0.62, 0.687, 0.6423, 0.687, 0.6423, 0.6954, 0.62, 0.9214, 0.7623, 0.9214, 0.754, 0.9354, 0.7512, 0.9354, 0.7623, 0.8628, 0.3549, 0.8628, 0.3549, 0.8628, 0.3577, 0.8628, 0.3577, 0.8712, 0.7763, 0.8823, 0.7819, 0.8768, 0.793, 0.8628, 0.7847, 0.8237, 0.7456, 0.8182, 0.7372, 0.8265, 0.7288, 0.8377, 0.7372, 0.9326, 0.6702, 0.9326, 0.6842, 0.9186, 0.6814, 0.9186, 0.673, 0.8991, 0.7009, 0.8656, 0.6898, 0.8712, 0.6591, 0.9186, 0.673, 0.7735, 0.7707, 0.7679, 0.7623, 0.7679, 0.7623, 0.7735, 0.7707, 0.8795, 0.7009, 0.8907, 0.7037, 0.8907, 0.7037, 0.8795, 0.7009, 0.7065, 0.5837, 0.6758, 0.5921, 0.673, 0.5837, 0.7037, 0.5726, 0.8795, 0.6535, 0.8712, 0.6591, 0.8712, 0.6591, 0.8795, 0.6535, 0.86, 0.673, 0.86, 0.6814, 0.86, 0.6814, 0.86, 0.673, 0.7875, 0.7344, 0.7791, 0.7372, 0.7791, 0.7372, 0.7875, 0.7344, 0.9437, 0.2349, 0.9521, 0.5028, 0.7791, 0.5028, 0.7763, 0.2293, 0.8712, 0.7372, 0.8656, 0.7456, 0.8656, 0.7456, 0.8712, 0.7372, 0.8907, 0.6535, 0.8795, 0.6535, 0.8795, 0.6535, 0.8907, 0.6535, 0.8907, 0.7316, 0.8823, 0.7344, 0.8823, 0.7344, 0.8907, 0.7316, 0.9102, 0.7763, 0.9158, 0.7707, 0.9158, 0.7707, 0.9102, 0.7763, 0.7819, 0.6228, 0.7819, 0.6228, 0.6954, 0.62, 0.6954, 0.62, 0.8991, 0.6535, 0.9102, 0.6591, 0.9102, 0.6591, 0.8991, 0.6535, 0.9102, 0.7763, 0.9158, 0.7707, 0.9158, 0.7707, 0.9102, 0.7763, 0.8712, 0.6591, 0.8656, 0.6647, 0.8656, 0.6647, 0.8712, 0.6591, 0.8656, 0.6898, 0.86, 0.6814, 0.86, 0.6814, 0.8656, 0.6898, 0.9158, 0.7707, 0.9214, 0.7623, 0.9214, 0.7623, 0.9158, 0.7707, 0.8656, 0.7456, 0.8628, 0.754, 0.8628, 0.754, 0.8656, 0.7456, 0.8628, 0.7623, 0.8656, 0.7707, 0.8656, 0.7707, 0.8628, 0.7623, 0.9019, 0.7819, 0.9102, 0.7763, 0.9186, 0.7847, 0.9075, 0.793, 0.9102, 0.7372, 0.9019, 0.7344, 0.9019, 0.7344, 0.9102, 0.7372, -0.03304, 0.7651, -0.03862, 0.7651, -0.03862, 0.5419, -0.03304, 0.5419, 0.807, 0.7819, 0.7735, 0.7707, 0.7791, 0.7372, 0.8265, 0.754, 0.8237, 0.7456, 0.8182, 0.7372, 0.8182, 0.7372, 0.8237, 0.7456, 0.7344, 0.5754, 0.7791, 0.5921, 0.7791, 0.5837, 0.6591, 0.6256, 0.634, 0.6172, 0.6451, 0.6367, 0.8042, 0.7651, 0.8042, 0.7651, 0.8042, 0.7651, 0.8042, 0.7651, 0.8823, 0.7819, 0.8907, 0.7819, 0.8907, 0.7819, 0.8823, 0.7819, 0.2209, 0.2293, 0.2181, 0.5028, 0.04789, 0.5028, 0.05347, 0.2349, 0.9158, 0.6647, 0.9102, 0.6591, 0.9102, 0.6591, 0.9158, 0.6647, 0.8042, 0.7651, 0.8042, 0.7651, 0.8042, 0.7651, 0.8042, 0.7651, 0.6786, 0.6284, 0.6926, 0.6116, 0.7065, 0.5837, 0.634, 0.6172, 0.5977, 0.6367, 0.62, 0.62, 0.8656, 0.6647, 0.86, 0.673, 0.86, 0.673, 0.8656, 0.6647, 0.8182, 0.7372, 0.8237, 0.7456, 0.8237, 0.7456, 0.8182, 0.7372, 0.5977, 0.6367, 0.634, 0.6172, 0.62, 0.62, 0.9102, 0.7763, 0.9019, 0.7819, 0.9019, 0.7819, 0.9102, 0.7763, 0.9102, 0.6954, 0.9158, 0.6898, 0.9158, 0.6898, 0.9102, 0.6954, 0.6507, 0.6451, 0.6451, 0.6367, 0.6284, 0.6898, 0.6451, 0.7037, 0.9521, 0.5028, 0.9437, 0.2349, 0.9437, 0.2349, 0.9521, 0.5028, 0.7735, 0.7707, 0.7791, 0.7763, 0.7791, 0.7763, 0.7735, 0.7707, 0.6507, 0.6451, 0.6451, 0.7037, 0.6284, 0.6898, 0.6451, 0.6367, 0.6451, 0.7037, 0.6451, 0.7037, 0.6144, 0.7009, 0.6144, 0.7009, 0.8182, 0.7763, 0.8237, 0.7707, 0.8237, 0.7707, 0.8182, 0.7763, 0.9158, 0.6898, 0.9186, 0.6814, 0.9186, 0.6814, 0.9158, 0.6898, 0.86, 0.6814, 0.8656, 0.6898, 0.8656, 0.6898, 0.86, 0.6814, 0.8182, 0.7763, 0.8237, 0.7707, 0.8237, 0.7707, 0.8182, 0.7763, 0.86, 0.673, 0.8656, 0.6647, 0.8656, 0.6647, 0.86, 0.673, 0.8042, 0.7651, 0.8042, 0.7651, 0.8042, 0.7651, 0.8265, 0.754, 0.8237, 0.7456, 0.8237, 0.7456, 0.8265, 0.754, 0.8795, 0.7009, 0.8712, 0.6954, 0.8712, 0.6954, 0.8795, 0.7009, 0.7986, 0.7316, 0.7875, 0.7344, 0.7875, 0.7344, 0.7986, 0.7316, 0.8991, 0.7009, 0.8656, 0.6898, 0.8712, 0.6591, 0.9186, 0.673, 0.9214, 0.7623, 0.9214, 0.754, 0.9214, 0.754, 0.9214, 0.7623, 0.2209, 0.2293, 0.2293, 0.06185, 0.5, 0.05626, 0.5, 0.2265, 0.9186, 0.673, 0.9158, 0.6647, 0.927, 0.6591, 0.9326, 0.6702, 0.86, 0.673, 0.86, 0.6814, 0.86, 0.6814, 0.86, 0.673, 0.8991, 0.7009, 0.8907, 0.7037, 0.8907, 0.7037, 0.8991, 0.7009, 0.9158, 0.6898, 0.9186, 0.6814, 0.9186, 0.6814, 0.9158, 0.6898, 0.8656, 0.7707, 0.8712, 0.7763, 0.8712, 0.7763, 0.8656, 0.7707, 0.8656, 0.7456, 0.8628, 0.754, 0.8628, 0.754, 0.8656, 0.7456, 0.8628, 0.7623, 0.8628, 0.754, 0.8628, 0.754, 0.8628, 0.7623, 0.8823, 0.7344, 0.8907, 0.7316, 0.8907, 0.7316, 0.8823, 0.7344, 0.8907, 0.6535, 0.8795, 0.6535, 0.8795, 0.6535, 0.8907, 0.6535, 0.7344, 0.5754, 0.7791, 0.5837, 0.7791, 0.5921, 0.1177, 0.4386, 0.1093, 0.4358, 0.1093, 0.4358, 0.9214, 0.7623, 0.9214, 0.754, 0.9214, 0.754, 0.9214, 0.7623, 0.1177, 0.4386, 0.1093, 0.4358, 0.1093, 0.4358, 0.1093, 0.4358, 0.1093, 0.4358, 0.1093, 0.4358, 0.1093, 0.4358, 0.7065, 0.5837, 0.6786, 0.6284, 0.6758, 0.5921, 0.9214, 0.7623, 0.9158, 0.7707, 0.9158, 0.7707, 0.9214, 0.7623, 0.8265, 0.754, 0.8237, 0.7707, 0.807, 0.7819, 0.9019, 0.7819, 0.8823, 0.7819, 0.8656, 0.7707, 0.8265, 0.754, 0.8237, 0.7707, 0.807, 0.7819, 0.9186, 0.673, 0.9158, 0.6898, 0.8991, 0.7009, 0.86, 0.673, 0.86, 0.6814, 0.8461, 0.6842, 0.8461, 0.6702, 0.9019, 0.7819, 0.8823, 0.7819, 0.8656, 0.7707, 0.8991, 0.7009, 0.8795, 0.7009, 0.8656, 0.6898, 0.8182, 0.7372, 0.8265, 0.754, 0.7986, 0.7316, 0.9102, 0.7372, 0.9214, 0.754, 0.8907, 0.7316, 0.8907, 0.7819, 0.9019, 0.7819, 0.9019, 0.7819, 0.8907, 0.7819, 0.9214, 0.754, 0.9158, 0.7707, 0.9019, 0.7819, 0.8265, 0.754, 0.7791, 0.7372, 0.7986, 0.7316, 0.8656, 0.6898, 0.86, 0.673, 0.8712, 0.6591, 0.8265, 0.7623, 0.8237, 0.7707, 0.8237, 0.7707, 0.8265, 0.7623, 0.8656, 0.6898, 0.86, 0.673, 0.8712, 0.6591, 0.8656, 0.7707, 0.8628, 0.754, 0.8712, 0.7372, 0.6591, 0.6256, 0.7065, 0.5837, 0.6758, 0.5921, 0.000447, 0.9996, 0.000447, 0.000447, 0.9996, 0.000447, 0.9996, 0.9996, 0.1177, 0.4386, 0.1093, 0.4358, 0.1093, 0.4358, 0.1177, 0.4386, 0.1093, 0.4358, 0.1093, 0.4358, 0.8237, 0.6033, 0.8237, 0.62, 0.8237, 0.5921, 0.8042, 0.7651, 0.8042, 0.7651, 0.8042, 0.7651, 0.05347, 0.7707, 0.04789, 0.5028, 0.2181, 0.5028, 0.2209, 0.7763, 0.9996, 0.9996, 0.000447, 0.9996, 0.000447, 0.000447, 0.9996, 0.000447, 0.7344, 0.5754, 0.7065, 0.5837, 0.7037, 0.5726, 0.8182, 0.7763, 0.8237, 0.7707, 0.8377, 0.7763, 0.8265, 0.7847, 0.04789, 0.5028, 0.05347, 0.2349, 0.05347, 0.2349, 0.04789, 0.5028, 0.62, 0.62, 0.634, 0.6172, 0.6312, 0.6088, 0.9102, 0.6954, 0.9158, 0.6898, 0.927, 0.6954, 0.9186, 0.7065, 0.8182, 0.7372, 0.807, 0.7344, 0.8126, 0.7205, 0.8265, 0.7288, 0.8907, 0.7149, 0.874, 0.7121, 0.8795, 0.7009, 0.8907, 0.7037, 0.7986, 0.7958, 0.7819, 0.793, 0.7875, 0.7819, 0.7986, 0.7819, 0.8712, 0.7763, 0.8823, 0.7819, 0.8768, 0.793, 0.8628, 0.7847, 0.7735, 0.7456, 0.7679, 0.754, 0.754, 0.7512, 0.7595, 0.7372, 0.7791, 0.7763, 0.7875, 0.7819, 0.7819, 0.793, 0.7707, 0.7847, 0.9158, 0.7456, 0.9102, 0.7372, 0.9186, 0.7288, 0.9298, 0.7372, 0.6312, 0.6088, 0.634, 0.6172, 0.62, 0.62, 0.7065, 0.5837, 0.7344, 0.5754, 0.7037, 0.5726, 0.8042, 0.7651, 0.8042, 0.7651, 0.8042, 0.7651, 0.8712, 0.6591, 0.8656, 0.6647, 0.8516, 0.6591, 0.8628, 0.6479, 0.7679, 0.7623, 0.7735, 0.7707, 0.7595, 0.7763, 0.754, 0.7623, 0.7986, 0.7316, 0.7875, 0.7344, 0.7819, 0.7205, 0.7986, 0.7205, 0.8656, 0.7707, 0.8712, 0.7763, 0.8628, 0.7847, 0.8516, 0.7763, 0.8907, 0.6535, 0.8795, 0.6535, 0.874, 0.6423, 0.8907, 0.6395, 0.8237, 0.7456, 0.8182, 0.7372, 0.8265, 0.7288, 0.8377, 0.7372, 0.8265, 0.7623, 0.8265, 0.754, 0.8405, 0.7512, 0.8405, 0.7623, 0.8907, 0.7819, 0.9019, 0.7819, 0.9075, 0.793, 0.8907, 0.7958, 0.6312, 0.6088, 0.634, 0.6172, 0.6758, 0.5921, 0.673, 0.5837, 0.7735, 0.7456, 0.7791, 0.7372, 0.7791, 0.7372, 0.7735, 0.7456, 0.7065, 0.5837, 0.7791, 0.5921, 0.7819, 0.6116, 0.6926, 0.6116, 0.8712, 0.6591, 0.8656, 0.6647, 0.8516, 0.6591, 0.8628, 0.6479, 0.9186, 0.673, 0.9158, 0.6647, 0.927, 0.6591, 0.9326, 0.6702, 0.807, 0.7344, 0.7986, 0.7316, 0.7986, 0.7205, 0.8126, 0.7205, 0.9102, 0.7372, 0.9019, 0.7344, 0.9075, 0.7205, 0.9186, 0.7288, 0.9214, 0.7623, 0.9214, 0.754, 0.9354, 0.7512, 0.9354, 0.7623, 0.8461, 0.6702, 0.8516, 0.6591, 0.8656, 0.6647, 0.86, 0.673, 0.7875, 0.7819, 0.7986, 0.7819, 0.7986, 0.7958, 0.7819, 0.793, 0.8237, 0.7707, 0.8265, 0.7623, 0.8405, 0.7623, 0.8377, 0.7763, 0.8656, 0.7456, 0.8628, 0.754, 0.8489, 0.7512, 0.8516, 0.7372, 0.8907, 0.7037, 0.8991, 0.7009, 0.9047, 0.7121, 0.8907, 0.7149, 0.7986, 0.7819, 0.807, 0.7819, 0.8126, 0.793, 0.7986, 0.7958, 0.8237, 0.62, 0.8237, 0.6144, 0.8237, 0.5921, 0.8237, 0.5921, 0.8656, 0.6898, 0.8712, 0.6954, 0.8628, 0.7065, 0.8516, 0.6954, 0.8656, 0.7707, 0.8712, 0.7763, 0.8628, 0.7847, 0.8516, 0.7763, 0.8628, 0.754, 0.8628, 0.7623, 0.8489, 0.7623, 0.8489, 0.7512, 0.673, 0.5837, 0.6758, 0.5921, 0.7065, 0.5837, 0.7037, 0.5726, 0.7707, 0.7847, 0.7595, 0.7763, 0.7735, 0.7707, 0.7791, 0.7763, 0.7707, 0.7288, 0.7819, 0.7205, 0.7875, 0.7344, 0.7791, 0.7372, 0.8516, 0.6954, 0.8461, 0.6842, 0.86, 0.6814, 0.8656, 0.6898, 0.754, 0.7623, 0.754, 0.7512, 0.7679, 0.754, 0.7679, 0.7623, 0.86, 0.673, 0.86, 0.6814, 0.8461, 0.6842, 0.8461, 0.6702, 0.8377, 0.7372, 0.8405, 0.7512, 0.8265, 0.754, 0.8237, 0.7456, 0.7791, 0.6033, 0.8098, 0.6033, 0.8098, 0.5809, 0.7791, 0.5809, 0.7735, 0.7707, 0.7791, 0.7763, 0.7791, 0.7763, 0.7735, 0.7707, 0.7875, 0.7819, 0.7986, 0.7819, 0.7986, 0.7819, 0.7875, 0.7819, 0.9158, 0.6647, 0.9186, 0.673, 0.9186, 0.673, 0.9158, 0.6647, 0.8991, 0.7009, 0.9102, 0.6954, 0.9102, 0.6954, 0.8991, 0.7009, 0.9158, 0.6898, 0.9102, 0.6954, 0.9102, 0.6954, 0.9158, 0.6898, 0.8795, 0.7009, 0.8907, 0.7037, 0.8907, 0.7037, 0.8795, 0.7009, 1.103, 0.5028, 1.1, 0.5028, 1.1, 0.5084, 1.103, 0.5084, 0.8712, 0.6591, 0.8656, 0.6647, 0.8656, 0.6647, 0.8712, 0.6591, 0.807, 0.7819, 0.7875, 0.7819, 0.7735, 0.7707, 0.8656, 0.7707, 0.8628, 0.754, 0.8712, 0.7372, 0.8712, 0.6591, 0.8795, 0.6535, 0.8907, 0.6535, 0.8182, 0.7372, 0.8237, 0.7456, 0.8265, 0.754, 0.9102, 0.7372, 0.9214, 0.754, 0.8907, 0.7316, 0.9102, 0.7372, 0.9158, 0.7456, 0.9214, 0.754, 0.9214, 0.754, 0.9214, 0.7623, 0.9158, 0.7707, 0.9102, 0.6591, 0.9186, 0.673, 0.8907, 0.6535, 0.807, 0.7819, 0.7875, 0.7819, 0.7735, 0.7707, 0.687, 0.6423, 0.687, 0.6423, 0.6619, 0.634, 0.6619, 0.634, 0.7735, 0.7707, 0.7679, 0.7623, 0.7679, 0.754, 0.9186, 0.673, 0.9158, 0.6898, 0.8991, 0.7009, 0.8712, 0.6591, 0.8795, 0.6535, 0.8907, 0.6535, 0.5614, 0.8126, 0.5614, 0.9493, 0.9968, 0.9493, 0.9968, 0.8126, 0.9186, 0.673, 0.9158, 0.6647, 0.9158, 0.6647, 0.9186, 0.673, 0.7735, 0.7707, 0.7679, 0.7623, 0.7679, 0.7623, 0.7735, 0.7707, 0.2293, 0.9409, 0.2209, 0.7763, 0.5, 0.7791, 0.5, 0.9493, 0.8712, 0.7763, 0.8823, 0.7819, 0.8823, 0.7819, 0.8712, 0.7763, 0.7735, 0.7456, 0.7679, 0.754, 0.7679, 0.754, 0.7735, 0.7456, 0.8907, 0.7316, 0.9019, 0.7344, 0.9019, 0.7344, 0.8907, 0.7316, 0.807, 0.7344, 0.7986, 0.7316, 0.7986, 0.7316, 0.807, 0.7344, 0.8907, 0.7819, 0.9019, 0.7819, 0.9019, 0.7819, 0.8907, 0.7819, 0.8795, 0.7009, 0.8712, 0.6954, 0.8712, 0.6954, 0.8795, 0.7009, 0.9102, 0.7372, 0.9158, 0.7456, 0.9158, 0.7456, 0.9102, 0.7372, 0.7986, 0.7819, 0.7875, 0.7819, 0.7875, 0.7819, 0.7986, 0.7819, 0.7986, 0.7819, 0.807, 0.7819, 0.807, 0.7819, 0.7986, 0.7819, 0.1177, 0.4386, 0.1149, 0.4386, 0.1149, 0.4386, 0.1177, 0.4386, 0.8991, 0.6535, 0.8907, 0.6535, 0.8907, 0.6395, 0.9047, 0.6423, 0.8265, 0.7623, 0.8237, 0.7707, 0.8237, 0.7707, 0.8265, 0.7623, -0.02746, 0.7651, -0.03304, 0.7651, -0.03304, 0.5419, -0.02746, 0.5419, 0.8712, 0.6591, 0.8795, 0.6535, 0.8795, 0.6535, 0.8712, 0.6591, 0.807, 0.7819, 0.8182, 0.7763, 0.8182, 0.7763, 0.807, 0.7819, 0.6507, 0.6451, 0.6451, 0.7037, 0.6451, 0.7037, 0.6507, 0.6451, 0.7875, 0.7344, 0.7791, 0.7372, 0.7791, 0.7372, 0.7875, 0.7344, 0.8656, 0.6898, 0.8712, 0.6954, 0.8712, 0.6954, 0.8656, 0.6898, 0.1149, 0.4386, 0.1149, 0.4386, 0.1149, 0.4386, 0.1149, 0.4386, 0.9102, 0.6591, 0.8991, 0.6535, 0.8991, 0.6535, 0.9102, 0.6591, 0.8907, 0.7037, 0.8991, 0.7009, 0.8991, 0.7009, 0.8907, 0.7037, 0.9102, 0.7372, 0.9158, 0.7456, 0.9158, 0.7456, 0.9102, 0.7372, 0.7875, 0.7819, 0.7791, 0.7763, 0.7791, 0.7763, 0.7875, 0.7819, 0.8991, 0.7009, 0.9102, 0.6954, 0.9102, 0.6954, 0.8991, 0.7009, 0.8042, 0.7651, 0.8042, 0.7651, 0.8042, 0.7651, 0.8042, 0.7651, 0.5, 0.2265, 0.5, 0.05626, 0.7707, 0.06185, 0.7763, 0.2293, 0.8237, 0.7456, 0.8265, 0.754, 0.8265, 0.754, 0.8237, 0.7456, 0.6954, 0.62, 0.6842, 0.6367, 0.687, 0.6423, 0.687, 0.6423, 0.6842, 0.6367, 0.6619, 0.634, 0.8042, 0.7651, 0.8042, 0.7651, 0.8042, 0.7651, 0.8991, 0.7009, 0.8907, 0.7037, 0.8795, 0.7009, 0.7735, 0.7707, 0.7679, 0.7623, 0.7679, 0.754, 0.86, 0.673, 0.8656, 0.6647, 0.8712, 0.6591, 0.9186, 0.673, 0.9186, 0.6814, 0.9158, 0.6898, 0.8991, 0.7009, 0.8907, 0.7037, 0.8795, 0.7009, 0.8182, 0.7372, 0.8237, 0.7456, 0.8265, 0.754, 0.9019, 0.7819, 0.8907, 0.7819, 0.8823, 0.7819, 0.8656, 0.7707, 0.8628, 0.7623, 0.8628, 0.754, 0.7791, 0.7372, 0.7875, 0.7344, 0.7986, 0.7316, 0.86, 0.673, 0.8656, 0.6647, 0.8712, 0.6591, 0.8823, 0.7819, 0.8712, 0.7763, 0.8656, 0.7707, 0.807, 0.7819, 0.7986, 0.7819, 0.7875, 0.7819, 0.8712, 0.7372, 0.8823, 0.7344, 0.8907, 0.7316, 0.8712, 0.7372, 0.8823, 0.7344, 0.8907, 0.7316, 0.7791, 0.7372, 0.7875, 0.7344, 0.7986, 0.7316, 0.9019, 0.7819, 0.8907, 0.7819, 0.8823, 0.7819, 0.8237, 0.7707, 0.8182, 0.7763, 0.807, 0.7819, 0.9102, 0.6591, 0.9158, 0.6647, 0.9186, 0.673, 0.9102, 0.7372, 0.9158, 0.7456, 0.9214, 0.754, 0.8265, 0.754, 0.8265, 0.7623, 0.8237, 0.7707, 0.807, 0.7819, 0.7986, 0.7819, 0.7875, 0.7819, 0.9019, 0.7344, 0.9102, 0.7372, 0.8907, 0.7316, 0.9158, 0.6898, 0.9102, 0.6954, 0.8991, 0.7009, 0.9158, 0.6898, 0.9102, 0.6954, 0.8991, 0.7009, 0.9214, 0.754, 0.9214, 0.7623, 0.9158, 0.7707, 0.807, 0.7344, 0.8182, 0.7372, 0.7986, 0.7316, 0.8823, 0.7819, 0.8712, 0.7763, 0.8656, 0.7707, 0.9019, 0.7344, 0.9102, 0.7372, 0.8907, 0.7316, 0.8991, 0.6535, 0.9102, 0.6591, 0.8907, 0.6535, 0.807, 0.7344, 0.8182, 0.7372, 0.7986, 0.7316, 0.8628, 0.754, 0.8656, 0.7456, 0.8712, 0.7372, 0.9186, 0.673, 0.9186, 0.6814, 0.9158, 0.6898, 0.7875, 0.7819, 0.7791, 0.7763, 0.7735, 0.7707, 0.7679, 0.754, 0.7735, 0.7456, 0.7791, 0.7372, 0.8656, 0.7707, 0.8628, 0.7623, 0.8628, 0.754, 0.8656, 0.6898, 0.86, 0.6814, 0.86, 0.673, 0.9158, 0.7707, 0.9102, 0.7763, 0.9019, 0.7819, 0.9158, 0.7707, 0.9102, 0.7763, 0.9019, 0.7819, 0.8991, 0.6535, 0.9102, 0.6591, 0.8907, 0.6535, 0.8628, 0.754, 0.8656, 0.7456, 0.8712, 0.7372, 0.7679, 0.754, 0.7735, 0.7456, 0.7791, 0.7372, 0.8795, 0.7009, 0.8712, 0.6954, 0.8656, 0.6898, 0.8237, 0.7707, 0.8182, 0.7763, 0.807, 0.7819, 0.8265, 0.754, 0.8265, 0.7623, 0.8237, 0.7707, 0.8795, 0.7009, 0.8712, 0.6954, 0.8656, 0.6898, 0.8656, 0.6898, 0.86, 0.6814, 0.86, 0.673, 0.7875, 0.7819, 0.7791, 0.7763, 0.7735, 0.7707, 0.9102, 0.6591, 0.9158, 0.6647, 0.9186, 0.673, 0.6284, 0.6898, 0.5977, 0.6367, 0.567, 0.6367, 0.6144, 0.7009, 0.1177, 0.4386, 0.1177, 0.433, 0.1177, 0.433, 0.1177, 0.4386, 0.9186, 0.6814, 0.9186, 0.673, 0.9186, 0.673, 0.9186, 0.6814, 0.6312, 0.6088, 0.6312, 0.6088, 0.673, 0.5837, 0.673, 0.5837])
me_cobra.materials.append(mat_cobramarquee)
me_cobra.materials.append(mat_cobrasnap)
me_cobra.materials.append(mat_cobraglass)
me_cobra.materials.append(mat_cobrabezel)
me_cobra.materials.append(mat_cobraall)
me_cobra.use_remesh_fix_poles = True
me_cobra.use_remesh_preserve_attributes = False
me_cobra.update()

# ---- objects
ob_cobra = bpy.data.objects.new('cobra', me_cobra)

# ---- transforms, parenting, visibility, modifiers, constraints
ob_cobra.location = (-0.05846, -0.2473, 1.046)
ob_cobra.rotation_euler = (1.571, 0.0, 0.0)
_m = ob_cobra.modifiers.new('Auto Smooth', 'NODES')
_m.node_group = ng_auto_smooth
_gi = [s.identifier for s in ng_auto_smooth.interface.items_tree if s.item_type == 'SOCKET' and s.in_out == 'INPUT']
_m[_gi[1]] = 1.047  # Angle
_m = ob_cobra.modifiers.new('WeightedNormal', 'WEIGHTED_NORMAL')
_m.keep_sharp = True

# ---- collection membership
scene.collection.objects.link(ob_cobra)

# ---- scene / render settings (as saved in the file)
scene.frame_start = 1; scene.frame_end = 250; scene.frame_set(1)
scene.render.engine = 'BLENDER_EEVEE_NEXT'
scene.cycles.use_denoising = False
scene.cycles.samples = 128
scene.cycles.sampling_pattern = 'TABULATED_SOBOL'
scene.cycles.use_adaptive_sampling = False
scene.cycles.use_light_tree = False
scene.view_settings.view_transform = 'Filmic'
bpy.context.view_layer.update()

# ---- added for rendering (the .blend has no active camera and no usable light): camera, sun
cam_auto = bpy.data.cameras.new('AutoCamera')
cam_auto.lens = 50.0
cam_auto.sensor_width = 36.0
cam_auto.clip_end = 1000.0
ob_auto_camera = bpy.data.objects.new('AutoCamera', cam_auto)
scene.collection.objects.link(ob_auto_camera)
ob_auto_camera.location = (1.9581, -2.38167, 2.50617)
ob_auto_camera.rotation_euler = (1.09748, -7.21219e-08, 0.694738)
scene.camera = ob_auto_camera
light_auto_sun = bpy.data.lights.new('AutoSun', 'SUN')
light_auto_sun.energy = 3.0
light_auto_sun.angle = 0.0523599
ob_auto_sun = bpy.data.objects.new('AutoSun', light_auto_sun)
scene.collection.objects.link(ob_auto_sun)
ob_auto_sun.rotation_euler = (0.872665, 0.174533, 0.523599)
bpy.context.view_layer.update()
